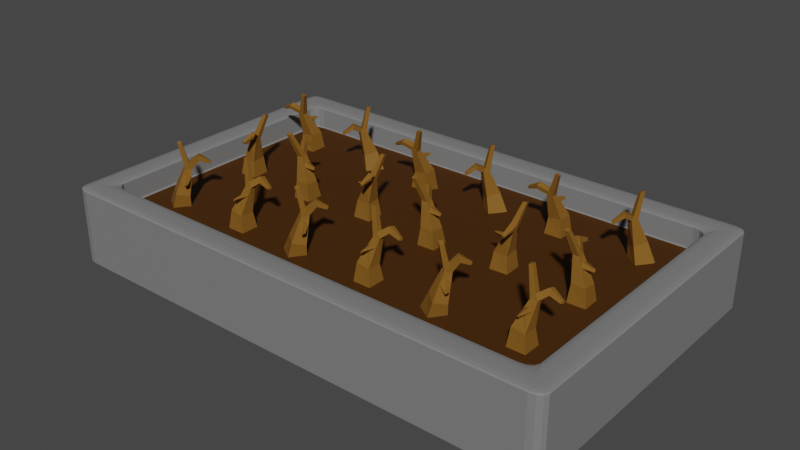 # Source: Garden.blend  (saved by Blender 2.83.18; exported with 4.5.12 LTS)
import bpy
from mathutils import Matrix  # noqa: F401  (used for matrix-valued properties, if any)

bpy.ops.wm.read_factory_settings(use_empty=True)
scene = bpy.context.scene
scene.name = 'Scene'

# ---- collections
col_collection = bpy.data.collections.new('Collection'); scene.collection.children.link(col_collection)

# ---- materials (node trees are filled in below, after node groups)
mat_grey = bpy.data.materials.new('Grey')
mat_grey.use_transparent_shadow = False
mat_dirt = bpy.data.materials.new('Dirt')
mat_dirt.use_transparent_shadow = False
mat_plant = bpy.data.materials.new('Plant')
mat_plant.use_transparent_shadow = False

# ---- material node trees
mat_grey.use_nodes = True; mat_grey.node_tree.nodes.clear()
_N = mat_grey.node_tree.nodes; _L = mat_grey.node_tree.links
n0 = _N.new('ShaderNodeBsdfPrincipled'); n0.name = 'Principled BSDF'; n0.location = (10, 300)
n0.distribution = 'GGX'
n0.subsurface_method = 'BURLEY'
n0.inputs[0].default_value = (0.2019, 0.2019, 0.2019, 1.0)
n0.inputs[3].default_value = 1.45
n0.inputs[13].default_value = 0.09783
n0.inputs[27].default_value = (0.0, 0.0, 0.0, 1.0)
n0.inputs[28].default_value = 1.0
n1 = _N.new('ShaderNodeOutputMaterial'); n1.name = 'Material Output'; n1.location = (300, 300)
_L.new(n0.outputs[0], n1.inputs[0])
n1.is_active_output = True
mat_dirt.use_nodes = True; mat_dirt.node_tree.nodes.clear()
_N = mat_dirt.node_tree.nodes; _L = mat_dirt.node_tree.links
n0 = _N.new('ShaderNodeBsdfPrincipled'); n0.name = 'Principled BSDF'; n0.location = (10, 300)
n0.distribution = 'GGX'
n0.subsurface_method = 'BURLEY'
n0.inputs[0].default_value = (0.06372, 0.02517, 0.005314, 1.0)
n0.inputs[3].default_value = 1.45
n0.inputs[13].default_value = 0.05435
n0.inputs[27].default_value = (0.0, 0.0, 0.0, 1.0)
n0.inputs[28].default_value = 1.0
n1 = _N.new('ShaderNodeOutputMaterial'); n1.name = 'Material Output'; n1.location = (300, 300)
_L.new(n0.outputs[0], n1.inputs[0])
n1.is_active_output = True
mat_plant.use_nodes = True; mat_plant.node_tree.nodes.clear()
_N = mat_plant.node_tree.nodes; _L = mat_plant.node_tree.links
n0 = _N.new('ShaderNodeBsdfPrincipled'); n0.name = 'Principled BSDF'; n0.location = (10, 300)
n0.distribution = 'GGX'
n0.subsurface_method = 'BURLEY'
n0.inputs[0].default_value = (0.214, 0.09784, 0.01642, 1.0)
n0.inputs[3].default_value = 1.45
n0.inputs[13].default_value = 0.08696
n0.inputs[27].default_value = (0.0, 0.0, 0.0, 1.0)
n0.inputs[28].default_value = 1.0
n1 = _N.new('ShaderNodeOutputMaterial'); n1.name = 'Material Output'; n1.location = (300, 300)
_L.new(n0.outputs[0], n1.inputs[0])
n1.is_active_output = True

# ---- world
world_world = bpy.data.worlds.new('World'); scene.world = world_world
world_world.use_nodes = True; world_world.node_tree.nodes.clear()
_N = world_world.node_tree.nodes; _L = world_world.node_tree.links
n0 = _N.new('ShaderNodeOutputWorld'); n0.name = 'World Output'; n0.location = (300, 300)
n1 = _N.new('ShaderNodeBackground'); n1.name = 'Background'; n1.location = (10, 300)
n1.inputs[0].default_value = (0.05088, 0.05088, 0.05088, 1.0)
_L.new(n1.outputs[0], n0.inputs[0])
n0.is_active_output = True
world_world.color = (0.05088, 0.05088, 0.05088)
world_world.use_sun_shadow = False
world_world.sun_shadow_jitter_overblur = 0.0

# ---- meshes
me_cube = bpy.data.meshes.new('Cube')
me_cube.from_pydata([(0.9021, 0.788, 0.951), (0.9367, 0.8946, 1.0), (0.8531, 0.837, 0.951), (0.9073, 0.8284, 0.9752), (0.8948, 0.8121, 0.951), (0.9001, 0.8328, 0.9744), (0.9076, 0.8663, 0.9927), (0.92, 0.8673, 0.993), (0.9044, 0.8506, 0.9874), (0.8771, 0.8297, 0.951), (0.8772, 0.8454, 0.9748), (0.8904, 0.8384, 0.9741), (0.951, 0.951, -1.0), (0.951, 1.0, -0.951), (1.0, 0.951, -0.951), (0.951, 0.9755, -0.9935), (0.9755, 0.951, -0.9935), (0.9745, 0.9745, -0.9871), (0.9755, 0.9935, -0.951), (0.951, 0.9935, -0.9755), (0.9745, 0.9871, -0.9745), (0.9935, 0.951, -0.9755), (0.9935, 0.9755, -0.951), (0.9871, 0.9745, -0.9745), (0.8531, -0.837, 0.951), (0.9367, -0.8946, 1.0), (0.9021, -0.788, 0.951), (0.8772, -0.8454, 0.9748), (0.8771, -0.8297, 0.951), (0.8904, -0.8384, 0.9741), (0.92, -0.8673, 0.993), (0.9076, -0.8663, 0.9927), (0.9044, -0.8506, 0.9874), (0.8948, -0.8121, 0.951), (0.9073, -0.8284, 0.9752), (0.9001, -0.8328, 0.9744), (1.0, -0.951, -0.951), (0.951, -1.0, -0.951), (0.951, -0.951, -1.0), (0.9935, -0.9755, -0.951), (0.9935, -0.951, -0.9755), (0.9871, -0.9745, -0.9745), (0.951, -0.9935, -0.9755), (0.9755, -0.9935, -0.951), (0.9745, -0.9871, -0.9745), (0.9755, -0.951, -0.9935), (0.951, -0.9755, -0.9935), (0.9745, -0.9745, -0.9871), (-0.9021, 0.788, 0.951), (-0.8531, 0.837, 0.951), (-0.9367, 0.8946, 1.0), (-0.8948, 0.8121, 0.951), (-0.9073, 0.8284, 0.9752), (-0.9001, 0.8328, 0.9744), (-0.8772, 0.8454, 0.9748), (-0.8771, 0.8297, 0.951), (-0.8904, 0.8384, 0.9741), (-0.92, 0.8673, 0.993), (-0.9076, 0.8663, 0.9927), (-0.9044, 0.8506, 0.9874), (-1.0, 0.951, -0.951), (-0.951, 1.0, -0.951), (-0.951, 0.951, -1.0), (-0.9935, 0.9755, -0.951), (-0.9935, 0.951, -0.9755), (-0.9871, 0.9745, -0.9745), (-0.951, 0.9935, -0.9755), (-0.9755, 0.9935, -0.951), (-0.9745, 0.9871, -0.9745), (-0.9755, 0.951, -0.9935), (-0.951, 0.9755, -0.9935), (-0.9745, 0.9745, -0.9871), (-0.8531, -0.837, 0.951), (-0.9021, -0.788, 0.951), (-0.9367, -0.8946, 1.0), (-0.8771, -0.8297, 0.951), (-0.8772, -0.8454, 0.9748), (-0.8904, -0.8384, 0.9741), (-0.9073, -0.8284, 0.9752), (-0.8948, -0.8121, 0.951), (-0.9001, -0.8328, 0.9744), (-0.9076, -0.8663, 0.9927), (-0.92, -0.8673, 0.993), (-0.9044, -0.8506, 0.9874), (-0.951, -0.951, -1.0), (-0.951, -1.0, -0.951), (-1.0, -0.951, -0.951), (-0.951, -0.9755, -0.9935), (-0.9755, -0.951, -0.9935), (-0.9745, -0.9745, -0.9871), (-0.9755, -0.9935, -0.951), (-0.951, -0.9935, -0.9755), (-0.9745, -0.9871, -0.9745), (-0.9935, -0.951, -0.9755), (-0.9935, -0.9755, -0.951), (-0.9871, -0.9745, -0.9745), (1.0, -0.951, 0.951), (0.9654, -0.9424, 1.0), (0.951, -1.0, 0.951), (0.9948, -0.9477, 0.9753), (0.9927, -0.9751, 0.951), (0.9891, -0.9725, 0.9745), (0.9604, -0.9708, 0.9927), (0.9822, -0.9446, 0.9929), (0.9789, -0.9713, 0.9874), (0.9751, -0.9927, 0.951), (0.9552, -0.9916, 0.9749), (0.9767, -0.9862, 0.9742), (-1.0, -0.951, 0.951), (-0.951, -1.0, 0.951), (-0.9654, -0.9424, 1.0), (-0.9927, -0.9751, 0.951), (-0.9948, -0.9477, 0.9753), (-0.9891, -0.9725, 0.9745), (-0.9552, -0.9916, 0.9749), (-0.9751, -0.9927, 0.951), (-0.9767, -0.9862, 0.9742), (-0.9822, -0.9446, 0.9929), (-0.9604, -0.9708, 0.9927), (-0.9789, -0.9713, 0.9874), (0.951, 1.0, 0.951), (0.9654, 0.9424, 1.0), (1.0, 0.951, 0.951), (0.9552, 0.9916, 0.9749), (0.9751, 0.9927, 0.951), (0.9767, 0.9862, 0.9742), (0.9822, 0.9446, 0.9929), (0.9604, 0.9708, 0.9927), (0.9789, 0.9713, 0.9874), (0.9927, 0.9751, 0.951), (0.9948, 0.9477, 0.9753), (0.9891, 0.9725, 0.9745), (-0.951, 1.0, 0.951), (-1.0, 0.951, 0.951), (-0.9654, 0.9424, 1.0), (-0.9751, 0.9927, 0.951), (-0.9552, 0.9916, 0.9749), (-0.9767, 0.9862, 0.9742), (-0.9948, 0.9477, 0.9753), (-0.9927, 0.9751, 0.951), (-0.9891, 0.9725, 0.9745), (-0.9604, 0.9708, 0.9927), (-0.9822, 0.9446, 0.9929), (-0.9789, 0.9713, 0.9874), (0.8531, -0.837, 0.4355), (0.9021, -0.788, 0.4355), (0.8531, -0.788, 0.3866), (0.8776, -0.8304, 0.4355), (0.8531, -0.8304, 0.4111), (0.8765, -0.8241, 0.4121), (0.8955, -0.788, 0.4111), (0.8955, -0.8125, 0.4355), (0.8892, -0.8114, 0.4121), (0.8531, -0.8125, 0.3931), (0.8776, -0.788, 0.3931), (0.8765, -0.8114, 0.3995), (-0.8531, -0.837, 0.4355), (-0.8531, -0.788, 0.3866), (-0.9021, -0.788, 0.4355), (-0.8531, -0.8304, 0.4111), (-0.8776, -0.8304, 0.4355), (-0.8765, -0.8241, 0.4121), (-0.8776, -0.788, 0.3931), (-0.8531, -0.8125, 0.3931), (-0.8765, -0.8114, 0.3995), (-0.8955, -0.8125, 0.4355), (-0.8955, -0.788, 0.4111), (-0.8892, -0.8114, 0.4121), (0.9021, 0.788, 0.4355), (0.8531, 0.837, 0.4355), (0.8531, 0.788, 0.3866), (0.8955, 0.8125, 0.4355), (0.8955, 0.788, 0.4111), (0.8892, 0.8114, 0.4121), (0.8531, 0.8304, 0.4111), (0.8776, 0.8304, 0.4355), (0.8765, 0.8241, 0.4121), (0.8776, 0.788, 0.3931), (0.8531, 0.8125, 0.3931), (0.8765, 0.8114, 0.3995), (-0.9021, 0.788, 0.4355), (-0.8531, 0.788, 0.3866), (-0.8531, 0.837, 0.4355), (-0.8955, 0.788, 0.4111), (-0.8955, 0.8125, 0.4355), (-0.8892, 0.8114, 0.4121), (-0.8531, 0.8125, 0.3931), (-0.8776, 0.788, 0.3931), (-0.8765, 0.8114, 0.3995), (-0.8776, 0.8304, 0.4355), (-0.8531, 0.8304, 0.4111), (-0.8765, 0.8241, 0.4121)], [], [(86, 108, 133, 60), (74, 50, 134, 110), (170, 181, 157, 146), (72, 24, 144, 156), (62, 12, 38, 84), (14, 122, 96, 36), (37, 98, 109, 85), (2, 49, 182, 169), (48, 73, 158, 180), (61, 132, 120, 13), (25, 74, 110, 97), (50, 1, 121, 134), (1, 25, 97, 121), (0, 3, 5, 4), (3, 7, 8, 5), (1, 6, 8, 7), (6, 10, 11, 8), (2, 9, 11, 10), (9, 4, 5, 11), (5, 8, 11), (12, 15, 17, 16), (15, 19, 20, 17), (13, 18, 20, 19), (18, 22, 23, 20), (14, 21, 23, 22), (21, 16, 17, 23), (17, 20, 23), (24, 27, 29, 28), (27, 31, 32, 29), (25, 30, 32, 31), (30, 34, 35, 32), (26, 33, 35, 34), (33, 28, 29, 35), (29, 32, 35), (36, 39, 41, 40), (39, 43, 44, 41), (37, 42, 44, 43), (42, 46, 47, 44), (38, 45, 47, 46), (45, 40, 41, 47), (41, 44, 47), (48, 51, 53, 52), (51, 55, 56, 53), (49, 54, 56, 55), (54, 58, 59, 56), (50, 57, 59, 58), (57, 52, 53, 59), (53, 56, 59), (60, 63, 65, 64), (63, 67, 68, 65), (61, 66, 68, 67), (66, 70, 71, 68), (62, 69, 71, 70), (69, 64, 65, 71), (65, 68, 71), (72, 75, 77, 76), (75, 79, 80, 77), (73, 78, 80, 79), (78, 82, 83, 80), (74, 81, 83, 82), (81, 76, 77, 83), (77, 80, 83), (84, 87, 89, 88), (87, 91, 92, 89), (85, 90, 92, 91), (90, 94, 95, 92), (86, 93, 95, 94), (93, 88, 89, 95), (89, 92, 95), (96, 99, 101, 100), (99, 103, 104, 101), (97, 102, 104, 103), (102, 106, 107, 104), (98, 105, 107, 106), (105, 100, 101, 107), (101, 104, 107), (108, 111, 113, 112), (111, 115, 116, 113), (109, 114, 116, 115), (114, 118, 119, 116), (110, 117, 119, 118), (117, 112, 113, 119), (113, 116, 119), (120, 123, 125, 124), (123, 127, 128, 125), (121, 126, 128, 127), (126, 130, 131, 128), (122, 129, 131, 130), (129, 124, 125, 131), (125, 128, 131), (132, 135, 137, 136), (135, 139, 140, 137), (133, 138, 140, 139), (138, 142, 143, 140), (134, 141, 143, 142), (141, 136, 137, 143), (137, 140, 143), (144, 147, 149, 148), (147, 151, 152, 149), (145, 150, 152, 151), (150, 154, 155, 152), (146, 153, 155, 154), (153, 148, 149, 155), (149, 152, 155), (156, 159, 161, 160), (159, 163, 164, 161), (157, 162, 164, 163), (162, 166, 167, 164), (158, 165, 167, 166), (165, 160, 161, 167), (161, 164, 167), (168, 171, 173, 172), (171, 175, 176, 173), (169, 174, 176, 175), (174, 178, 179, 176), (170, 177, 179, 178), (177, 172, 173, 179), (173, 176, 179), (180, 183, 185, 184), (183, 187, 188, 185), (181, 186, 188, 187), (186, 190, 191, 188), (182, 189, 191, 190), (189, 184, 185, 191), (185, 188, 191), (62, 84, 88, 69), (69, 88, 93, 64), (64, 93, 86, 60), (12, 62, 70, 15), (15, 70, 66, 19), (19, 66, 61, 13), (122, 14, 22, 129), (129, 22, 18, 124), (124, 18, 13, 120), (85, 109, 115, 90), (90, 115, 111, 94), (94, 111, 108, 86), (98, 37, 43, 105), (105, 43, 39, 100), (100, 39, 36, 96), (132, 61, 67, 135), (135, 67, 63, 139), (139, 63, 60, 133), (97, 110, 118, 102), (102, 118, 114, 106), (106, 114, 109, 98), (121, 97, 103, 126), (126, 103, 99, 130), (130, 99, 96, 122), (84, 38, 46, 87), (87, 46, 42, 91), (91, 42, 37, 85), (110, 134, 142, 117), (117, 142, 138, 112), (112, 138, 133, 108), (134, 121, 127, 141), (141, 127, 123, 136), (136, 123, 120, 132), (38, 12, 16, 45), (45, 16, 21, 40), (40, 21, 14, 36), (24, 72, 76, 27), (27, 76, 81, 31), (31, 81, 74, 25), (0, 26, 34, 3), (3, 34, 30, 7), (7, 30, 25, 1), (73, 48, 52, 78), (78, 52, 57, 82), (82, 57, 50, 74), (49, 2, 10, 54), (54, 10, 6, 58), (58, 6, 1, 50), (146, 157, 163, 153), (153, 163, 159, 148), (148, 159, 156, 144), (170, 146, 154, 177), (177, 154, 150, 172), (172, 150, 145, 168), (157, 181, 187, 162), (162, 187, 183, 166), (166, 183, 180, 158), (181, 170, 178, 186), (186, 178, 174, 190), (190, 174, 169, 182), (72, 156, 160, 75), (75, 160, 165, 79), (79, 165, 158, 73), (182, 49, 55, 189), (189, 55, 51, 184), (184, 51, 48, 180), (26, 145, 151, 33), (33, 151, 147, 28), (28, 147, 144, 24), (168, 0, 4, 171), (171, 4, 9, 175), (175, 9, 2, 169), (26, 0, 168, 145)])
me_cube.polygons.foreach_set('material_index', [0, 0, 1, 0, 0, 0, 0, 0, 0, 0, 0, 0, 0, 0, 0, 0, 0, 0, 0, 0, 0, 0, 0, 0, 0, 0, 0, 0, 0, 0, 0, 0, 0, 0, 0, 0, 0, 0, 0, 0, 0, 0, 0, 0, 0, 0, 0, 0, 0, 0, 0, 0, 0, 0, 0, 0, 0, 0, 0, 0, 0, 0, 0, 0, 0, 0, 0, 0, 0, 0, 0, 0, 0, 0, 0, 0, 0, 0, 0, 0, 0, 0, 0, 0, 0, 0, 0, 0, 0, 0, 0, 0, 0, 0, 0, 0, 0, 0, 0, 0, 1, 1, 1, 1, 0, 0, 1, 1, 0, 0, 0, 0, 0, 0, 1, 1, 1, 1, 0, 1, 1, 1, 0, 0, 1, 0, 0, 0, 0, 0, 0, 0, 0, 0, 0, 0, 0, 0, 0, 0, 0, 0, 0, 0, 0, 0, 0, 0, 0, 0, 0, 0, 0, 0, 0, 0, 0, 0, 0, 0, 0, 0, 0, 0, 0, 0, 0, 0, 0, 0, 0, 0, 0, 1, 1, 0, 1, 1, 0, 1, 1, 0, 1, 1, 0, 0, 0, 0, 0, 0, 0, 0, 0, 0, 0, 0, 0, 0])
_uv = me_cube.uv_layers.new(name='UVMap')
_uv.uv.foreach_set('vector', [0.3811, 0.00612, 0.6189, 0.00612, 0.6189, 0.2439, 0.3811, 0.2439, 0.8618, 0.7368, 0.8618, 0.5132, 0.8678, 0.5072, 0.8678, 0.7428, 0.6511, 0.5265, 0.8489, 0.5265, 0.8489, 0.7235, 0.6511, 0.7235, 0.8489, 0.7296, 0.6511, 0.7296, 0.6511, 0.7296, 0.8489, 0.7296, 0.1311, 0.5061, 0.3689, 0.5061, 0.3689, 0.7439, 0.1311, 0.7439, 0.3811, 0.5061, 0.6189, 0.5061, 0.6189, 0.7439, 0.3811, 0.7439, 0.3811, 0.7561, 0.6189, 0.7561, 0.6189, 0.9939, 0.3811, 0.9939, 0.6511, 0.5204, 0.8489, 0.5204, 0.8489, 0.5204, 0.6511, 0.5204, 0.8546, 0.5265, 0.8546, 0.7235, 0.8546, 0.7235, 0.8546, 0.5265, 0.3811, 0.2561, 0.6189, 0.2561, 0.6189, 0.4939, 0.3811, 0.4939, 0.6382, 0.7368, 0.8618, 0.7368, 0.8678, 0.7428, 0.6322, 0.7428, 0.8618, 0.5132, 0.6382, 0.5132, 0.6322, 0.5072, 0.8678, 0.5072, 0.6382, 0.5132, 0.6382, 0.7368, 0.6322, 0.7428, 0.6322, 0.5072, 0.6454, 0.5265, 0.6454, 0.5214, 0.6454, 0.5209, 0.6454, 0.5235, 0.6454, 0.5214, 0.6416, 0.5166, 0.6444, 0.5187, 0.6454, 0.5209, 0.6382, 0.5132, 0.6432, 0.5167, 0.6444, 0.5187, 0.6416, 0.5166, 0.6432, 0.5167, 0.6483, 0.5204, 0.6467, 0.5204, 0.6444, 0.5187, 0.6511, 0.5204, 0.6483, 0.5204, 0.6467, 0.5204, 0.6483, 0.5204, 0.6483, 0.5204, 0.6454, 0.5235, 0.6454, 0.5209, 0.6467, 0.5204, 0.6454, 0.5209, 0.6444, 0.5187, 0.6467, 0.5204, 0.3689, 0.5061, 0.3689, 0.5031, 0.3718, 0.5032, 0.3719, 0.5061, 0.3689, 0.5031, 0.3689, 0.5, 0.3718, 0.5, 0.3718, 0.5032, 0.3811, 0.4939, 0.3811, 0.4969, 0.3782, 0.4968, 0.3781, 0.4939, 0.3811, 0.4969, 0.3811, 0.5031, 0.3782, 0.5032, 0.3782, 0.4968, 0.3811, 0.5061, 0.3781, 0.5061, 0.3782, 0.5032, 0.3811, 0.5031, 0.3781, 0.5061, 0.3719, 0.5061, 0.3718, 0.5032, 0.3782, 0.5032, 0.3718, 0.5032, 0.3718, 0.5, 0.375, 0.5032, 0.6511, 0.7296, 0.6483, 0.7296, 0.6467, 0.7296, 0.6483, 0.7296, 0.6483, 0.7296, 0.6442, 0.7333, 0.6449, 0.7313, 0.6467, 0.7296, 0.6382, 0.7368, 0.6417, 0.7334, 0.6449, 0.7313, 0.6442, 0.7333, 0.6417, 0.7334, 0.6454, 0.7286, 0.6454, 0.7291, 0.6449, 0.7313, 0.6454, 0.7235, 0.6454, 0.7265, 0.6454, 0.7291, 0.6454, 0.7286, 0.6454, 0.7265, 0.6483, 0.7296, 0.6467, 0.7296, 0.6454, 0.7291, 0.6467, 0.7296, 0.6449, 0.7313, 0.6454, 0.7291, 0.3811, 0.7439, 0.3811, 0.7469, 0.3782, 0.7468, 0.3781, 0.7439, 0.3811, 0.7469, 0.3811, 0.7531, 0.3782, 0.7532, 0.3782, 0.7468, 0.3811, 0.7561, 0.3781, 0.7561, 0.3782, 0.7532, 0.3811, 0.7531, 0.3781, 0.7561, 0.375, 0.7561, 0.375, 0.7532, 0.3782, 0.7532, 0.3689, 0.7439, 0.3719, 0.7439, 0.3718, 0.7468, 0.3689, 0.7469, 0.3719, 0.7439, 0.3781, 0.7439, 0.3782, 0.7468, 0.3718, 0.7468, 0.3782, 0.7468, 0.3782, 0.75, 0.375, 0.7468, 0.8546, 0.5265, 0.8546, 0.5235, 0.8546, 0.5209, 0.8546, 0.5214, 0.8546, 0.5235, 0.8517, 0.5204, 0.8533, 0.5204, 0.8546, 0.5209, 0.8489, 0.5204, 0.8517, 0.5204, 0.8533, 0.5204, 0.8517, 0.5204, 0.8517, 0.5204, 0.8558, 0.5167, 0.8551, 0.5187, 0.8533, 0.5204, 0.8618, 0.5132, 0.8583, 0.5166, 0.8551, 0.5187, 0.8558, 0.5167, 0.8583, 0.5166, 0.8546, 0.5214, 0.8546, 0.5209, 0.8551, 0.5187, 0.8546, 0.5209, 0.8533, 0.5204, 0.8551, 0.5187, 0.3811, 0.2439, 0.3811, 0.2469, 0.3782, 0.2468, 0.3781, 0.2439, 0.3811, 0.2469, 0.3811, 0.2531, 0.3782, 0.2532, 0.3782, 0.2468, 0.3811, 0.2561, 0.3781, 0.2561, 0.3782, 0.2532, 0.3811, 0.2531, 0.3781, 0.2561, 0.375, 0.2561, 0.375, 0.2532, 0.3782, 0.2532, 0.1311, 0.5061, 0.1281, 0.5061, 0.1282, 0.5032, 0.1311, 0.5031, 0.1281, 0.5061, 0.125, 0.5061, 0.125, 0.5032, 0.1282, 0.5032, 0.3782, 0.2468, 0.3782, 0.25, 0.375, 0.2468, 0.8489, 0.7296, 0.8517, 0.7296, 0.8533, 0.7296, 0.8517, 0.7296, 0.8517, 0.7296, 0.8546, 0.7265, 0.8546, 0.7291, 0.8533, 0.7296, 0.8546, 0.7235, 0.8546, 0.7286, 0.8546, 0.7291, 0.8546, 0.7265, 0.8546, 0.7286, 0.8584, 0.7334, 0.8556, 0.7313, 0.8546, 0.7291, 0.8618, 0.7368, 0.8568, 0.7333, 0.8556, 0.7313, 0.8584, 0.7334, 0.8568, 0.7333, 0.8517, 0.7296, 0.8533, 0.7296, 0.8556, 0.7313, 0.8533, 0.7296, 0.8546, 0.7291, 0.8556, 0.7313, 0.1311, 0.7439, 0.1311, 0.7469, 0.1282, 0.7468, 0.1281, 0.7439, 0.1311, 0.7469, 0.1311, 0.75, 0.1282, 0.75, 0.1282, 0.7468, 0.3811, 0.9939, 0.3811, 0.9969, 0.3782, 0.9968, 0.3781, 0.9939, 0.3811, 0.9969, 0.3811, 1.0, 0.3782, 1.0, 0.3782, 0.9968, 0.3811, 0.00612, 0.3781, 0.00612, 0.3782, 0.003194, 0.3811, 0.003064, 0.3781, 0.00612, 0.375, 0.00612, 0.375, 0.003194, 0.3782, 0.003194, 0.1282, 0.7468, 0.1282, 0.75, 0.125, 0.7468, 0.6189, 0.7439, 0.6219, 0.7435, 0.6218, 0.7466, 0.6189, 0.7469, 0.6219, 0.7435, 0.63, 0.7431, 0.6291, 0.7464, 0.6218, 0.7466, 0.6322, 0.7428, 0.6314, 0.7464, 0.6291, 0.7464, 0.63, 0.7431, 0.6314, 0.7464, 0.6306, 0.75, 0.6279, 0.75, 0.6291, 0.7464, 0.6189, 0.7561, 0.6189, 0.7531, 0.6218, 0.7529, 0.6219, 0.7556, 0.6189, 0.7531, 0.6189, 0.7469, 0.6218, 0.7466, 0.6218, 0.7529, 0.6218, 0.7466, 0.625, 0.7464, 0.6218, 0.75, 0.6189, 0.00612, 0.6189, 0.003116, 0.6218, 0.003432, 0.6219, 0.006532, 0.6189, 0.003116, 0.6189, 0.0, 0.6218, 0.0, 0.6218, 0.003432, 0.6189, 0.9939, 0.6219, 0.9944, 0.6218, 0.9971, 0.6189, 0.9969, 0.6219, 0.9944, 0.625, 0.995, 0.625, 0.9974, 0.6218, 0.9971, 0.8678, 0.7428, 0.8713, 0.7431, 0.8706, 0.7464, 0.8668, 0.7464, 0.8713, 0.7431, 0.875, 0.7435, 0.875, 0.7466, 0.8706, 0.7464, 0.6218, 0.003432, 0.6218, 0.0, 0.625, 0.00359, 0.6189, 0.4939, 0.6219, 0.4944, 0.6218, 0.4971, 0.6189, 0.4969, 0.6219, 0.4944, 0.625, 0.495, 0.625, 0.4974, 0.6218, 0.4971, 0.6322, 0.5072, 0.6287, 0.5069, 0.6294, 0.5036, 0.6332, 0.5036, 0.6287, 0.5069, 0.6219, 0.5065, 0.6218, 0.5034, 0.6294, 0.5036, 0.6189, 0.5061, 0.6189, 0.5031, 0.6218, 0.5034, 0.6219, 0.5065, 0.6189, 0.5031, 0.6189, 0.4969, 0.6218, 0.4971, 0.6218, 0.5034, 0.6218, 0.4971, 0.625, 0.4974, 0.6218, 0.5, 0.6189, 0.2561, 0.6189, 0.2531, 0.6218, 0.2529, 0.6219, 0.2556, 0.6189, 0.2531, 0.6189, 0.2469, 0.6218, 0.2466, 0.6218, 0.2529, 0.6189, 0.2439, 0.6219, 0.2435, 0.6218, 0.2466, 0.6189, 0.2469, 0.6219, 0.2435, 0.625, 0.2431, 0.625, 0.2464, 0.6218, 0.2466, 0.8678, 0.5072, 0.8686, 0.5036, 0.8709, 0.5036, 0.87, 0.5069, 0.8686, 0.5036, 0.8694, 0.5, 0.8721, 0.5, 0.8709, 0.5036, 0.6218, 0.2529, 0.6218, 0.25, 0.625, 0.2526, 0.6511, 0.7296, 0.6482, 0.7296, 0.6483, 0.7296, 0.6511, 0.7296, 0.6482, 0.7296, 0.6454, 0.7266, 0.6454, 0.7264, 0.6483, 0.7296, 0.6454, 0.7235, 0.6454, 0.7235, 0.6454, 0.7264, 0.6454, 0.7266, 0.6454, 0.7235, 0.6482, 0.7235, 0.6483, 0.7264, 0.6454, 0.7264, 0.6511, 0.7235, 0.6511, 0.7266, 0.6483, 0.7264, 0.6482, 0.7235, 0.6511, 0.7266, 0.6511, 0.7296, 0.6483, 0.7296, 0.6483, 0.7264, 0.6483, 0.7296, 0.6454, 0.7264, 0.6483, 0.7264, 0.8489, 0.7296, 0.8489, 0.7296, 0.8517, 0.7296, 0.8518, 0.7296, 0.8489, 0.7296, 0.8489, 0.7266, 0.8517, 0.7264, 0.8517, 0.7296, 0.8489, 0.7235, 0.8518, 0.7235, 0.8517, 0.7264, 0.8489, 0.7266, 0.8518, 0.7235, 0.8546, 0.7235, 0.8546, 0.7264, 0.8517, 0.7264, 0.8546, 0.7235, 0.8546, 0.7266, 0.8546, 0.7264, 0.8546, 0.7235, 0.8546, 0.7266, 0.8518, 0.7296, 0.8517, 0.7296, 0.8546, 0.7264, 0.8517, 0.7296, 0.8517, 0.7264, 0.8546, 0.7264, 0.6454, 0.5265, 0.6454, 0.5234, 0.6454, 0.5236, 0.6454, 0.5265, 0.6454, 0.5234, 0.6482, 0.5204, 0.6483, 0.5204, 0.6454, 0.5236, 0.6511, 0.5204, 0.6511, 0.5204, 0.6483, 0.5204, 0.6482, 0.5204, 0.6511, 0.5204, 0.6511, 0.5234, 0.6483, 0.5236, 0.6483, 0.5204, 0.6511, 0.5265, 0.6482, 0.5265, 0.6483, 0.5236, 0.6511, 0.5234, 0.6482, 0.5265, 0.6454, 0.5265, 0.6454, 0.5236, 0.6483, 0.5236, 0.6454, 0.5236, 0.6483, 0.5204, 0.6483, 0.5236, 0.8546, 0.5265, 0.8546, 0.5265, 0.8546, 0.5236, 0.8546, 0.5234, 0.8546, 0.5265, 0.8518, 0.5265, 0.8517, 0.5236, 0.8546, 0.5236, 0.8489, 0.5265, 0.8489, 0.5234, 0.8517, 0.5236, 0.8518, 0.5265, 0.8489, 0.5234, 0.8489, 0.5204, 0.8517, 0.5204, 0.8517, 0.5236, 0.8489, 0.5204, 0.8518, 0.5204, 0.8517, 0.5204, 0.8489, 0.5204, 0.8518, 0.5204, 0.8546, 0.5234, 0.8546, 0.5236, 0.8517, 0.5204, 0.8546, 0.5236, 0.8517, 0.5236, 0.8517, 0.5204, 0.1311, 0.5061, 0.1311, 0.7439, 0.1281, 0.7439, 0.1281, 0.5061, 0.1281, 0.5061, 0.1281, 0.7439, 0.125, 0.7439, 0.125, 0.5061, 0.3781, 0.2439, 0.3781, 0.00612, 0.3811, 0.00612, 0.3811, 0.2439, 0.3689, 0.5061, 0.1311, 0.5061, 0.1311, 0.5031, 0.3689, 0.5031, 0.3689, 0.5031, 0.1311, 0.5031, 0.1311, 0.5, 0.3689, 0.5, 0.3781, 0.4939, 0.3781, 0.2561, 0.3811, 0.2561, 0.3811, 0.4939, 0.6189, 0.5061, 0.3811, 0.5061, 0.3811, 0.5031, 0.6189, 0.5031, 0.6189, 0.5031, 0.3811, 0.5031, 0.3811, 0.4969, 0.6189, 0.4969, 0.6189, 0.4969, 0.3811, 0.4969, 0.3811, 0.4939, 0.6189, 0.4939, 0.3811, 0.9939, 0.6189, 0.9939, 0.6189, 0.9969, 0.3811, 0.9969, 0.3811, 0.9969, 0.6189, 0.9969, 0.6189, 1.0, 0.3811, 1.0, 0.3811, 0.003064, 0.6189, 0.003116, 0.6189, 0.00612, 0.3811, 0.00612, 0.6189, 0.7561, 0.3811, 0.7561, 0.3811, 0.7531, 0.6189, 0.7531, 0.6189, 0.7531, 0.3811, 0.7531, 0.3811, 0.7469, 0.6189, 0.7469, 0.6189, 0.7469, 0.3811, 0.7469, 0.3811, 0.7439, 0.6189, 0.7439, 0.6189, 0.2561, 0.3811, 0.2561, 0.3811, 0.2531, 0.6189, 0.2531, 0.6189, 0.2531, 0.3811, 0.2531, 0.3811, 0.2469, 0.6189, 0.2469, 0.6189, 0.2469, 0.3811, 0.2469, 0.3811, 0.2439, 0.6189, 0.2439, 0.6322, 0.7428, 0.8678, 0.7428, 0.8686, 0.7464, 0.6314, 0.7464, 0.6314, 0.7464, 0.8686, 0.7464, 0.8694, 0.75, 0.6306, 0.75, 0.6219, 0.7556, 0.6219, 0.9944, 0.6189, 0.9939, 0.6189, 0.7561, 0.6322, 0.5072, 0.6322, 0.7428, 0.6287, 0.7431, 0.6287, 0.5069, 0.6287, 0.5069, 0.6287, 0.7431, 0.6219, 0.7435, 0.6219, 0.5065, 0.6219, 0.5065, 0.6219, 0.7435, 0.6189, 0.7439, 0.6189, 0.5061, 0.1311, 0.7439, 0.3689, 0.7439, 0.3689, 0.7469, 0.1311, 0.7469, 0.1311, 0.7469, 0.3689, 0.7469, 0.3689, 0.75, 0.1311, 0.75, 0.3781, 0.9939, 0.3781, 0.7561, 0.3811, 0.7561, 0.3811, 0.9939, 0.8678, 0.7428, 0.8678, 0.5072, 0.8713, 0.5069, 0.8713, 0.7431, 0.8713, 0.7431, 0.8713, 0.5069, 0.875, 0.5065, 0.875, 0.7435, 0.6219, 0.006532, 0.6219, 0.2435, 0.6189, 0.2439, 0.6189, 0.00612, 0.8678, 0.5072, 0.6322, 0.5072, 0.6314, 0.5036, 0.8686, 0.5036, 0.8686, 0.5036, 0.6314, 0.5036, 0.6306, 0.5, 0.8694, 0.5, 0.6219, 0.2556, 0.6219, 0.4944, 0.6189, 0.4939, 0.6189, 0.2561, 0.3689, 0.7439, 0.3689, 0.5061, 0.3719, 0.5061, 0.3719, 0.7439, 0.3719, 0.7439, 0.3719, 0.5061, 0.3781, 0.5061, 0.3781, 0.7439, 0.3781, 0.7439, 0.3781, 0.5061, 0.3811, 0.5061, 0.3811, 0.7439, 0.6511, 0.7296, 0.8489, 0.7296, 0.8517, 0.7296, 0.6483, 0.7296, 0.6483, 0.7296, 0.8517, 0.7296, 0.8568, 0.7333, 0.6432, 0.7333, 0.6432, 0.7333, 0.8568, 0.7333, 0.8618, 0.7368, 0.6382, 0.7368, 0.6454, 0.5265, 0.6454, 0.7235, 0.6454, 0.7286, 0.6454, 0.5214, 0.6454, 0.5214, 0.6454, 0.7286, 0.6417, 0.7334, 0.6417, 0.5166, 0.6417, 0.5166, 0.6417, 0.7334, 0.6382, 0.7368, 0.6382, 0.5132, 0.8546, 0.7235, 0.8546, 0.5265, 0.8546, 0.5214, 0.8546, 0.7286, 0.8546, 0.7286, 0.8546, 0.5214, 0.8583, 0.5166, 0.8583, 0.7334, 0.8583, 0.7334, 0.8583, 0.5166, 0.8618, 0.5132, 0.8618, 0.7368, 0.8489, 0.5204, 0.6511, 0.5204, 0.6483, 0.5204, 0.8517, 0.5204, 0.8517, 0.5204, 0.6483, 0.5204, 0.6432, 0.5167, 0.8568, 0.5167, 0.8568, 0.5167, 0.6432, 0.5167, 0.6382, 0.5132, 0.8618, 0.5132, 0.6511, 0.7235, 0.8489, 0.7235, 0.8489, 0.7266, 0.6511, 0.7266, 0.6511, 0.7266, 0.8489, 0.7266, 0.8489, 0.7296, 0.6511, 0.7296, 0.6511, 0.7296, 0.8489, 0.7296, 0.8489, 0.7296, 0.6511, 0.7296, 0.6511, 0.5265, 0.6511, 0.7235, 0.6482, 0.7235, 0.6482, 0.5265, 0.6482, 0.5265, 0.6482, 0.7235, 0.6454, 0.7235, 0.6454, 0.5265, 0.6454, 0.5265, 0.6454, 0.7235, 0.6454, 0.7235, 0.6454, 0.5265, 0.8489, 0.7235, 0.8489, 0.5265, 0.8518, 0.5265, 0.8518, 0.7235, 0.8518, 0.7235, 0.8518, 0.5265, 0.8546, 0.5265, 0.8546, 0.7235, 0.8546, 0.7235, 0.8546, 0.5265, 0.8546, 0.5265, 0.8546, 0.7235, 0.8489, 0.5265, 0.6511, 0.5265, 0.6511, 0.5234, 0.8489, 0.5234, 0.8489, 0.5234, 0.6511, 0.5234, 0.6511, 0.5204, 0.8489, 0.5204, 0.8489, 0.5204, 0.6511, 0.5204, 0.6511, 0.5204, 0.8489, 0.5204, 0.8489, 0.7296, 0.8489, 0.7296, 0.8518, 0.7296, 0.8517, 0.7296, 0.8517, 0.7296, 0.8518, 0.7296, 0.8546, 0.7266, 0.8546, 0.7265, 0.8546, 0.7265, 0.8546, 0.7266, 0.8546, 0.7235, 0.8546, 0.7235, 0.8489, 0.5204, 0.8489, 0.5204, 0.8517, 0.5204, 0.8518, 0.5204, 0.8518, 0.5204, 0.8517, 0.5204, 0.8546, 0.5235, 0.8546, 0.5234, 0.8546, 0.5234, 0.8546, 0.5235, 0.8546, 0.5265, 0.8546, 0.5265, 0.6454, 0.7235, 0.6454, 0.7235, 0.6454, 0.7266, 0.6454, 0.7265, 0.6454, 0.7265, 0.6454, 0.7266, 0.6482, 0.7296, 0.6483, 0.7296, 0.6483, 0.7296, 0.6482, 0.7296, 0.6511, 0.7296, 0.6511, 0.7296, 0.6454, 0.5265, 0.6454, 0.5265, 0.6454, 0.5235, 0.6454, 0.5234, 0.6454, 0.5234, 0.6454, 0.5235, 0.6483, 0.5204, 0.6482, 0.5204, 0.6482, 0.5204, 0.6483, 0.5204, 0.6511, 0.5204, 0.6511, 0.5204, 0.6454, 0.7235, 0.6454, 0.5265, 0.6454, 0.5265, 0.6454, 0.7235])
me_cube.materials.append(mat_grey)
me_cube.materials.append(mat_dirt)
me_cube.use_remesh_preserve_volume = False
me_cube.use_remesh_preserve_attributes = False
me_cube.use_mirror_vertex_groups = False
me_cube.update()
me_cube_001 = bpy.data.meshes.new('Cube.001')
me_cube_001.from_pydata([(-1.0, -1.0, -1.0), (-0.7577, -0.7039, 1.113), (-1.0, 1.0, -1.0), (-0.7001, 0.7658, 1.076), (1.0, -1.0, -1.0), (0.7001, -0.7658, 0.9241), (1.0, 1.0, -1.0), (0.7577, 0.7039, 0.8867), (0.118, 0.5315, 3.508), (0.1183, 1.206, 3.508), (0.8007, 1.223, 3.53), (0.8695, 0.5522, 3.518), (-0.6749, 1.306, 6.077), (-0.7103, 1.72, 6.091), (-0.3095, 1.75, 6.197), (-0.274, 1.336, 6.183), (0.5462, 1.28, 3.948), (0.5314, 0.6881, 4.077), (1.649, 1.737, 4.064), (1.583, 1.066, 4.085), (1.453, 1.279, 4.704), (1.543, 1.854, 4.53), (2.76, 1.418, 3.641), (2.642, 1.104, 3.711), (2.75, 1.229, 4.007), (2.831, 1.492, 3.869), (-0.2054, 0.1136, 2.639), (0.829, 0.1525, 2.785), (0.3066, 0.2966, 2.975), (0.1887, -0.1086, 2.315), (0.1219, -1.086, 2.707), (-0.0298, -1.081, 2.532), (0.1322, -1.015, 2.432), (0.3179, -1.027, 2.671)], [], [(0, 1, 3, 2), (2, 3, 7, 6), (6, 7, 5, 4), (4, 5, 1, 0), (2, 6, 4, 0), (7, 3, 9, 10), (11, 10, 18, 19), (5, 7, 10, 11, 27), (3, 1, 26, 8, 9), (1, 5, 27, 29, 26), (14, 13, 12, 15), (9, 8, 12, 13), (8, 11, 17, 15, 12), (10, 9, 13, 14, 16), (21, 20, 24, 25), (17, 16, 14, 15), (17, 11, 19, 20), (16, 17, 20, 21), (10, 16, 21, 18), (23, 22, 25, 24), (20, 19, 23, 24), (18, 21, 25, 22), (19, 18, 22, 23), (30, 31, 32, 33), (26, 28, 27, 11, 8), (29, 27, 33, 32), (28, 26, 31, 30), (27, 28, 30, 33), (26, 29, 32, 31)])
_uv = me_cube_001.uv_layers.new(name='UVMap')
_uv.uv.foreach_set('vector', [0.375, 0.0, 0.625, 0.0, 0.625, 0.25, 0.375, 0.25, 0.375, 0.25, 0.625, 0.25, 0.625, 0.5, 0.375, 0.5, 0.375, 0.5, 0.625, 0.5, 0.625, 0.75, 0.375, 0.75, 0.375, 0.75, 0.625, 0.75, 0.625, 1.0, 0.375, 1.0, 0.125, 0.5, 0.375, 0.5, 0.375, 0.75, 0.125, 0.75, 0.625, 0.5, 0.625, 0.25, 0.625, 0.25, 0.625, 0.5, 0.625, 0.75, 0.625, 0.5, 0.625, 0.5, 0.625, 0.75, 0.625, 0.75, 0.625, 0.5, 0.625, 0.5, 0.625, 0.75, 0.625, 0.75, 0.625, 0.25, 0.625, 0.0, 0.625, 0.0, 0.625, 0.0, 0.625, 0.25, 0.625, 1.0, 0.625, 0.75, 0.625, 0.75, 0.625, 0.8825, 0.625, 1.0, 0.625, 0.5, 0.875, 0.5, 0.875, 0.75, 0.625, 0.75, 0.625, 0.25, 0.625, 0.0, 0.625, 0.0, 0.625, 0.25, 0.625, 1.0, 0.625, 0.75, 0.625, 0.75, 0.625, 0.75, 0.625, 1.0, 0.625, 0.5, 0.625, 0.25, 0.625, 0.25, 0.625, 0.5, 0.625, 0.5, 0.625, 0.5, 0.625, 0.75, 0.625, 0.75, 0.625, 0.5, 0.625, 0.75, 0.625, 0.5, 0.625, 0.5, 0.625, 0.75, 0.625, 0.75, 0.625, 0.75, 0.625, 0.75, 0.625, 0.75, 0.625, 0.5, 0.625, 0.75, 0.625, 0.75, 0.625, 0.5, 0.625, 0.5, 0.625, 0.5, 0.625, 0.5, 0.625, 0.5, 0.625, 0.75, 0.625, 0.5, 0.625, 0.5, 0.625, 0.75, 0.625, 0.75, 0.625, 0.75, 0.625, 0.75, 0.625, 0.75, 0.625, 0.5, 0.625, 0.5, 0.625, 0.5, 0.625, 0.5, 0.625, 0.75, 0.625, 0.5, 0.625, 0.5, 0.625, 0.75, 0.625, 0.9041, 0.625, 1.0, 0.625, 0.8825, 0.625, 0.75, 0.625, 1.0, 0.625, 0.9041, 0.625, 0.75, 0.625, 0.75, 0.625, 1.0, 0.625, 0.8825, 0.625, 0.75, 0.625, 0.75, 0.625, 0.8825, 0.625, 0.9041, 0.625, 1.0, 0.625, 1.0, 0.625, 0.9041, 0.625, 0.75, 0.625, 0.9041, 0.625, 0.9041, 0.625, 0.75, 0.625, 1.0, 0.625, 0.8825, 0.625, 0.8825, 0.625, 1.0])
me_cube_001.materials.append(mat_plant)
me_cube_001.use_remesh_fix_poles = True
me_cube_001.use_remesh_preserve_attributes = False
me_cube_001.use_mirror_vertex_groups = False
me_cube_001.update()
me_cube_002 = bpy.data.meshes.new('Cube.002')
me_cube_002.from_pydata([(-1.0, -1.0, -1.0), (-0.7577, -0.7039, 1.113), (-1.0, 1.0, -1.0), (-0.7001, 0.7658, 1.076), (1.0, -1.0, -1.0), (0.7001, -0.7658, 0.9241), (1.0, 1.0, -1.0), (0.7577, 0.7039, 0.8867), (0.118, 0.5315, 3.508), (0.1183, 1.206, 3.508), (0.8007, 1.223, 3.53), (0.8695, 0.5522, 3.518), (-0.6749, 1.306, 6.077), (-0.7103, 1.72, 6.091), (-0.3095, 1.75, 6.197), (-0.274, 1.336, 6.183), (0.5462, 1.28, 3.948), (0.5314, 0.6881, 4.077), (1.649, 1.737, 4.064), (1.583, 1.066, 4.085), (1.453, 1.279, 4.704), (1.543, 1.854, 4.53), (2.76, 1.418, 3.641), (2.642, 1.104, 3.711), (2.75, 1.229, 4.007), (2.831, 1.492, 3.869), (-0.2054, 0.1136, 2.639), (0.829, 0.1525, 2.785), (0.3066, 0.2966, 2.975), (0.1887, -0.1086, 2.315), (0.1219, -1.086, 2.707), (-0.0298, -1.081, 2.532), (0.1322, -1.015, 2.432), (0.3179, -1.027, 2.671)], [], [(0, 1, 3, 2), (2, 3, 7, 6), (6, 7, 5, 4), (4, 5, 1, 0), (2, 6, 4, 0), (7, 3, 9, 10), (11, 10, 18, 19), (5, 7, 10, 11, 27), (3, 1, 26, 8, 9), (1, 5, 27, 29, 26), (14, 13, 12, 15), (9, 8, 12, 13), (8, 11, 17, 15, 12), (10, 9, 13, 14, 16), (21, 20, 24, 25), (17, 16, 14, 15), (17, 11, 19, 20), (16, 17, 20, 21), (10, 16, 21, 18), (23, 22, 25, 24), (20, 19, 23, 24), (18, 21, 25, 22), (19, 18, 22, 23), (30, 31, 32, 33), (26, 28, 27, 11, 8), (29, 27, 33, 32), (28, 26, 31, 30), (27, 28, 30, 33), (26, 29, 32, 31)])
_uv = me_cube_002.uv_layers.new(name='UVMap')
_uv.uv.foreach_set('vector', [0.375, 0.0, 0.625, 0.0, 0.625, 0.25, 0.375, 0.25, 0.375, 0.25, 0.625, 0.25, 0.625, 0.5, 0.375, 0.5, 0.375, 0.5, 0.625, 0.5, 0.625, 0.75, 0.375, 0.75, 0.375, 0.75, 0.625, 0.75, 0.625, 1.0, 0.375, 1.0, 0.125, 0.5, 0.375, 0.5, 0.375, 0.75, 0.125, 0.75, 0.625, 0.5, 0.625, 0.25, 0.625, 0.25, 0.625, 0.5, 0.625, 0.75, 0.625, 0.5, 0.625, 0.5, 0.625, 0.75, 0.625, 0.75, 0.625, 0.5, 0.625, 0.5, 0.625, 0.75, 0.625, 0.75, 0.625, 0.25, 0.625, 0.0, 0.625, 0.0, 0.625, 0.0, 0.625, 0.25, 0.625, 1.0, 0.625, 0.75, 0.625, 0.75, 0.625, 0.8825, 0.625, 1.0, 0.625, 0.5, 0.875, 0.5, 0.875, 0.75, 0.625, 0.75, 0.625, 0.25, 0.625, 0.0, 0.625, 0.0, 0.625, 0.25, 0.625, 1.0, 0.625, 0.75, 0.625, 0.75, 0.625, 0.75, 0.625, 1.0, 0.625, 0.5, 0.625, 0.25, 0.625, 0.25, 0.625, 0.5, 0.625, 0.5, 0.625, 0.5, 0.625, 0.75, 0.625, 0.75, 0.625, 0.5, 0.625, 0.75, 0.625, 0.5, 0.625, 0.5, 0.625, 0.75, 0.625, 0.75, 0.625, 0.75, 0.625, 0.75, 0.625, 0.75, 0.625, 0.5, 0.625, 0.75, 0.625, 0.75, 0.625, 0.5, 0.625, 0.5, 0.625, 0.5, 0.625, 0.5, 0.625, 0.5, 0.625, 0.75, 0.625, 0.5, 0.625, 0.5, 0.625, 0.75, 0.625, 0.75, 0.625, 0.75, 0.625, 0.75, 0.625, 0.75, 0.625, 0.5, 0.625, 0.5, 0.625, 0.5, 0.625, 0.5, 0.625, 0.75, 0.625, 0.5, 0.625, 0.5, 0.625, 0.75, 0.625, 0.9041, 0.625, 1.0, 0.625, 0.8825, 0.625, 0.75, 0.625, 1.0, 0.625, 0.9041, 0.625, 0.75, 0.625, 0.75, 0.625, 1.0, 0.625, 0.8825, 0.625, 0.75, 0.625, 0.75, 0.625, 0.8825, 0.625, 0.9041, 0.625, 1.0, 0.625, 1.0, 0.625, 0.9041, 0.625, 0.75, 0.625, 0.9041, 0.625, 0.9041, 0.625, 0.75, 0.625, 1.0, 0.625, 0.8825, 0.625, 0.8825, 0.625, 1.0])
me_cube_002.materials.append(mat_plant)
me_cube_002.use_remesh_fix_poles = True
me_cube_002.use_remesh_preserve_attributes = False
me_cube_002.use_mirror_vertex_groups = False
me_cube_002.update()
me_cube_003 = bpy.data.meshes.new('Cube.003')
me_cube_003.from_pydata([(-1.0, -1.0, -1.0), (-0.7577, -0.7039, 1.113), (-1.0, 1.0, -1.0), (-0.7001, 0.7658, 1.076), (1.0, -1.0, -1.0), (0.7001, -0.7658, 0.9241), (1.0, 1.0, -1.0), (0.7577, 0.7039, 0.8867), (0.118, 0.5315, 3.508), (0.1183, 1.206, 3.508), (0.8007, 1.223, 3.53), (0.8695, 0.5522, 3.518), (-0.6749, 1.306, 6.077), (-0.7103, 1.72, 6.091), (-0.3095, 1.75, 6.197), (-0.274, 1.336, 6.183), (0.5462, 1.28, 3.948), (0.5314, 0.6881, 4.077), (1.649, 1.737, 4.064), (1.583, 1.066, 4.085), (1.453, 1.279, 4.704), (1.543, 1.854, 4.53), (2.76, 1.418, 3.641), (2.642, 1.104, 3.711), (2.75, 1.229, 4.007), (2.831, 1.492, 3.869), (-0.2054, 0.1136, 2.639), (0.829, 0.1525, 2.785), (0.3066, 0.2966, 2.975), (0.1887, -0.1086, 2.315), (0.1219, -1.086, 2.707), (-0.0298, -1.081, 2.532), (0.1322, -1.015, 2.432), (0.3179, -1.027, 2.671)], [], [(0, 1, 3, 2), (2, 3, 7, 6), (6, 7, 5, 4), (4, 5, 1, 0), (2, 6, 4, 0), (7, 3, 9, 10), (11, 10, 18, 19), (5, 7, 10, 11, 27), (3, 1, 26, 8, 9), (1, 5, 27, 29, 26), (14, 13, 12, 15), (9, 8, 12, 13), (8, 11, 17, 15, 12), (10, 9, 13, 14, 16), (21, 20, 24, 25), (17, 16, 14, 15), (17, 11, 19, 20), (16, 17, 20, 21), (10, 16, 21, 18), (23, 22, 25, 24), (20, 19, 23, 24), (18, 21, 25, 22), (19, 18, 22, 23), (30, 31, 32, 33), (26, 28, 27, 11, 8), (29, 27, 33, 32), (28, 26, 31, 30), (27, 28, 30, 33), (26, 29, 32, 31)])
_uv = me_cube_003.uv_layers.new(name='UVMap')
_uv.uv.foreach_set('vector', [0.375, 0.0, 0.625, 0.0, 0.625, 0.25, 0.375, 0.25, 0.375, 0.25, 0.625, 0.25, 0.625, 0.5, 0.375, 0.5, 0.375, 0.5, 0.625, 0.5, 0.625, 0.75, 0.375, 0.75, 0.375, 0.75, 0.625, 0.75, 0.625, 1.0, 0.375, 1.0, 0.125, 0.5, 0.375, 0.5, 0.375, 0.75, 0.125, 0.75, 0.625, 0.5, 0.625, 0.25, 0.625, 0.25, 0.625, 0.5, 0.625, 0.75, 0.625, 0.5, 0.625, 0.5, 0.625, 0.75, 0.625, 0.75, 0.625, 0.5, 0.625, 0.5, 0.625, 0.75, 0.625, 0.75, 0.625, 0.25, 0.625, 0.0, 0.625, 0.0, 0.625, 0.0, 0.625, 0.25, 0.625, 1.0, 0.625, 0.75, 0.625, 0.75, 0.625, 0.8825, 0.625, 1.0, 0.625, 0.5, 0.875, 0.5, 0.875, 0.75, 0.625, 0.75, 0.625, 0.25, 0.625, 0.0, 0.625, 0.0, 0.625, 0.25, 0.625, 1.0, 0.625, 0.75, 0.625, 0.75, 0.625, 0.75, 0.625, 1.0, 0.625, 0.5, 0.625, 0.25, 0.625, 0.25, 0.625, 0.5, 0.625, 0.5, 0.625, 0.5, 0.625, 0.75, 0.625, 0.75, 0.625, 0.5, 0.625, 0.75, 0.625, 0.5, 0.625, 0.5, 0.625, 0.75, 0.625, 0.75, 0.625, 0.75, 0.625, 0.75, 0.625, 0.75, 0.625, 0.5, 0.625, 0.75, 0.625, 0.75, 0.625, 0.5, 0.625, 0.5, 0.625, 0.5, 0.625, 0.5, 0.625, 0.5, 0.625, 0.75, 0.625, 0.5, 0.625, 0.5, 0.625, 0.75, 0.625, 0.75, 0.625, 0.75, 0.625, 0.75, 0.625, 0.75, 0.625, 0.5, 0.625, 0.5, 0.625, 0.5, 0.625, 0.5, 0.625, 0.75, 0.625, 0.5, 0.625, 0.5, 0.625, 0.75, 0.625, 0.9041, 0.625, 1.0, 0.625, 0.8825, 0.625, 0.75, 0.625, 1.0, 0.625, 0.9041, 0.625, 0.75, 0.625, 0.75, 0.625, 1.0, 0.625, 0.8825, 0.625, 0.75, 0.625, 0.75, 0.625, 0.8825, 0.625, 0.9041, 0.625, 1.0, 0.625, 1.0, 0.625, 0.9041, 0.625, 0.75, 0.625, 0.9041, 0.625, 0.9041, 0.625, 0.75, 0.625, 1.0, 0.625, 0.8825, 0.625, 0.8825, 0.625, 1.0])
me_cube_003.materials.append(mat_plant)
me_cube_003.use_remesh_fix_poles = True
me_cube_003.use_remesh_preserve_attributes = False
me_cube_003.use_mirror_vertex_groups = False
me_cube_003.update()
me_cube_004 = bpy.data.meshes.new('Cube.004')
me_cube_004.from_pydata([(-1.0, -1.0, -1.0), (-0.7577, -0.7039, 1.113), (-1.0, 1.0, -1.0), (-0.7001, 0.7658, 1.076), (1.0, -1.0, -1.0), (0.7001, -0.7658, 0.9241), (1.0, 1.0, -1.0), (0.7577, 0.7039, 0.8867), (0.118, 0.5315, 3.508), (0.1183, 1.206, 3.508), (0.8007, 1.223, 3.53), (0.8695, 0.5522, 3.518), (-0.6749, 1.306, 6.077), (-0.7103, 1.72, 6.091), (-0.3095, 1.75, 6.197), (-0.274, 1.336, 6.183), (0.5462, 1.28, 3.948), (0.5314, 0.6881, 4.077), (1.649, 1.737, 4.064), (1.583, 1.066, 4.085), (1.453, 1.279, 4.704), (1.543, 1.854, 4.53), (2.76, 1.418, 3.641), (2.642, 1.104, 3.711), (2.75, 1.229, 4.007), (2.831, 1.492, 3.869), (-0.2054, 0.1136, 2.639), (0.829, 0.1525, 2.785), (0.3066, 0.2966, 2.975), (0.1887, -0.1086, 2.315), (0.1219, -1.086, 2.707), (-0.0298, -1.081, 2.532), (0.1322, -1.015, 2.432), (0.3179, -1.027, 2.671)], [], [(0, 1, 3, 2), (2, 3, 7, 6), (6, 7, 5, 4), (4, 5, 1, 0), (2, 6, 4, 0), (7, 3, 9, 10), (11, 10, 18, 19), (5, 7, 10, 11, 27), (3, 1, 26, 8, 9), (1, 5, 27, 29, 26), (14, 13, 12, 15), (9, 8, 12, 13), (8, 11, 17, 15, 12), (10, 9, 13, 14, 16), (21, 20, 24, 25), (17, 16, 14, 15), (17, 11, 19, 20), (16, 17, 20, 21), (10, 16, 21, 18), (23, 22, 25, 24), (20, 19, 23, 24), (18, 21, 25, 22), (19, 18, 22, 23), (30, 31, 32, 33), (26, 28, 27, 11, 8), (29, 27, 33, 32), (28, 26, 31, 30), (27, 28, 30, 33), (26, 29, 32, 31)])
_uv = me_cube_004.uv_layers.new(name='UVMap')
_uv.uv.foreach_set('vector', [0.375, 0.0, 0.625, 0.0, 0.625, 0.25, 0.375, 0.25, 0.375, 0.25, 0.625, 0.25, 0.625, 0.5, 0.375, 0.5, 0.375, 0.5, 0.625, 0.5, 0.625, 0.75, 0.375, 0.75, 0.375, 0.75, 0.625, 0.75, 0.625, 1.0, 0.375, 1.0, 0.125, 0.5, 0.375, 0.5, 0.375, 0.75, 0.125, 0.75, 0.625, 0.5, 0.625, 0.25, 0.625, 0.25, 0.625, 0.5, 0.625, 0.75, 0.625, 0.5, 0.625, 0.5, 0.625, 0.75, 0.625, 0.75, 0.625, 0.5, 0.625, 0.5, 0.625, 0.75, 0.625, 0.75, 0.625, 0.25, 0.625, 0.0, 0.625, 0.0, 0.625, 0.0, 0.625, 0.25, 0.625, 1.0, 0.625, 0.75, 0.625, 0.75, 0.625, 0.8825, 0.625, 1.0, 0.625, 0.5, 0.875, 0.5, 0.875, 0.75, 0.625, 0.75, 0.625, 0.25, 0.625, 0.0, 0.625, 0.0, 0.625, 0.25, 0.625, 1.0, 0.625, 0.75, 0.625, 0.75, 0.625, 0.75, 0.625, 1.0, 0.625, 0.5, 0.625, 0.25, 0.625, 0.25, 0.625, 0.5, 0.625, 0.5, 0.625, 0.5, 0.625, 0.75, 0.625, 0.75, 0.625, 0.5, 0.625, 0.75, 0.625, 0.5, 0.625, 0.5, 0.625, 0.75, 0.625, 0.75, 0.625, 0.75, 0.625, 0.75, 0.625, 0.75, 0.625, 0.5, 0.625, 0.75, 0.625, 0.75, 0.625, 0.5, 0.625, 0.5, 0.625, 0.5, 0.625, 0.5, 0.625, 0.5, 0.625, 0.75, 0.625, 0.5, 0.625, 0.5, 0.625, 0.75, 0.625, 0.75, 0.625, 0.75, 0.625, 0.75, 0.625, 0.75, 0.625, 0.5, 0.625, 0.5, 0.625, 0.5, 0.625, 0.5, 0.625, 0.75, 0.625, 0.5, 0.625, 0.5, 0.625, 0.75, 0.625, 0.9041, 0.625, 1.0, 0.625, 0.8825, 0.625, 0.75, 0.625, 1.0, 0.625, 0.9041, 0.625, 0.75, 0.625, 0.75, 0.625, 1.0, 0.625, 0.8825, 0.625, 0.75, 0.625, 0.75, 0.625, 0.8825, 0.625, 0.9041, 0.625, 1.0, 0.625, 1.0, 0.625, 0.9041, 0.625, 0.75, 0.625, 0.9041, 0.625, 0.9041, 0.625, 0.75, 0.625, 1.0, 0.625, 0.8825, 0.625, 0.8825, 0.625, 1.0])
me_cube_004.materials.append(mat_plant)
me_cube_004.use_remesh_fix_poles = True
me_cube_004.use_remesh_preserve_attributes = False
me_cube_004.use_mirror_vertex_groups = False
me_cube_004.update()
me_cube_005 = bpy.data.meshes.new('Cube.005')
me_cube_005.from_pydata([(-1.0, -1.0, -1.0), (-0.7577, -0.7039, 1.113), (-1.0, 1.0, -1.0), (-0.7001, 0.7658, 1.076), (1.0, -1.0, -1.0), (0.7001, -0.7658, 0.9241), (1.0, 1.0, -1.0), (0.7577, 0.7039, 0.8867), (0.118, 0.5315, 3.508), (0.1183, 1.206, 3.508), (0.8007, 1.223, 3.53), (0.8695, 0.5522, 3.518), (-0.6749, 1.306, 6.077), (-0.7103, 1.72, 6.091), (-0.3095, 1.75, 6.197), (-0.274, 1.336, 6.183), (0.5462, 1.28, 3.948), (0.5314, 0.6881, 4.077), (1.649, 1.737, 4.064), (1.583, 1.066, 4.085), (1.453, 1.279, 4.704), (1.543, 1.854, 4.53), (2.76, 1.418, 3.641), (2.642, 1.104, 3.711), (2.75, 1.229, 4.007), (2.831, 1.492, 3.869), (-0.2054, 0.1136, 2.639), (0.829, 0.1525, 2.785), (0.3066, 0.2966, 2.975), (0.1887, -0.1086, 2.315), (0.1219, -1.086, 2.707), (-0.0298, -1.081, 2.532), (0.1322, -1.015, 2.432), (0.3179, -1.027, 2.671)], [], [(0, 1, 3, 2), (2, 3, 7, 6), (6, 7, 5, 4), (4, 5, 1, 0), (2, 6, 4, 0), (7, 3, 9, 10), (11, 10, 18, 19), (5, 7, 10, 11, 27), (3, 1, 26, 8, 9), (1, 5, 27, 29, 26), (14, 13, 12, 15), (9, 8, 12, 13), (8, 11, 17, 15, 12), (10, 9, 13, 14, 16), (21, 20, 24, 25), (17, 16, 14, 15), (17, 11, 19, 20), (16, 17, 20, 21), (10, 16, 21, 18), (23, 22, 25, 24), (20, 19, 23, 24), (18, 21, 25, 22), (19, 18, 22, 23), (30, 31, 32, 33), (26, 28, 27, 11, 8), (29, 27, 33, 32), (28, 26, 31, 30), (27, 28, 30, 33), (26, 29, 32, 31)])
_uv = me_cube_005.uv_layers.new(name='UVMap')
_uv.uv.foreach_set('vector', [0.375, 0.0, 0.625, 0.0, 0.625, 0.25, 0.375, 0.25, 0.375, 0.25, 0.625, 0.25, 0.625, 0.5, 0.375, 0.5, 0.375, 0.5, 0.625, 0.5, 0.625, 0.75, 0.375, 0.75, 0.375, 0.75, 0.625, 0.75, 0.625, 1.0, 0.375, 1.0, 0.125, 0.5, 0.375, 0.5, 0.375, 0.75, 0.125, 0.75, 0.625, 0.5, 0.625, 0.25, 0.625, 0.25, 0.625, 0.5, 0.625, 0.75, 0.625, 0.5, 0.625, 0.5, 0.625, 0.75, 0.625, 0.75, 0.625, 0.5, 0.625, 0.5, 0.625, 0.75, 0.625, 0.75, 0.625, 0.25, 0.625, 0.0, 0.625, 0.0, 0.625, 0.0, 0.625, 0.25, 0.625, 1.0, 0.625, 0.75, 0.625, 0.75, 0.625, 0.8825, 0.625, 1.0, 0.625, 0.5, 0.875, 0.5, 0.875, 0.75, 0.625, 0.75, 0.625, 0.25, 0.625, 0.0, 0.625, 0.0, 0.625, 0.25, 0.625, 1.0, 0.625, 0.75, 0.625, 0.75, 0.625, 0.75, 0.625, 1.0, 0.625, 0.5, 0.625, 0.25, 0.625, 0.25, 0.625, 0.5, 0.625, 0.5, 0.625, 0.5, 0.625, 0.75, 0.625, 0.75, 0.625, 0.5, 0.625, 0.75, 0.625, 0.5, 0.625, 0.5, 0.625, 0.75, 0.625, 0.75, 0.625, 0.75, 0.625, 0.75, 0.625, 0.75, 0.625, 0.5, 0.625, 0.75, 0.625, 0.75, 0.625, 0.5, 0.625, 0.5, 0.625, 0.5, 0.625, 0.5, 0.625, 0.5, 0.625, 0.75, 0.625, 0.5, 0.625, 0.5, 0.625, 0.75, 0.625, 0.75, 0.625, 0.75, 0.625, 0.75, 0.625, 0.75, 0.625, 0.5, 0.625, 0.5, 0.625, 0.5, 0.625, 0.5, 0.625, 0.75, 0.625, 0.5, 0.625, 0.5, 0.625, 0.75, 0.625, 0.9041, 0.625, 1.0, 0.625, 0.8825, 0.625, 0.75, 0.625, 1.0, 0.625, 0.9041, 0.625, 0.75, 0.625, 0.75, 0.625, 1.0, 0.625, 0.8825, 0.625, 0.75, 0.625, 0.75, 0.625, 0.8825, 0.625, 0.9041, 0.625, 1.0, 0.625, 1.0, 0.625, 0.9041, 0.625, 0.75, 0.625, 0.9041, 0.625, 0.9041, 0.625, 0.75, 0.625, 1.0, 0.625, 0.8825, 0.625, 0.8825, 0.625, 1.0])
me_cube_005.materials.append(mat_plant)
me_cube_005.use_remesh_fix_poles = True
me_cube_005.use_remesh_preserve_attributes = False
me_cube_005.use_mirror_vertex_groups = False
me_cube_005.update()
me_cube_006 = bpy.data.meshes.new('Cube.006')
me_cube_006.from_pydata([(-1.0, -1.0, -1.0), (-0.7577, -0.7039, 1.113), (-1.0, 1.0, -1.0), (-0.7001, 0.7658, 1.076), (1.0, -1.0, -1.0), (0.7001, -0.7658, 0.9241), (1.0, 1.0, -1.0), (0.7577, 0.7039, 0.8867), (0.118, 0.5315, 3.508), (0.1183, 1.206, 3.508), (0.8007, 1.223, 3.53), (0.8695, 0.5522, 3.518), (-0.6749, 1.306, 6.077), (-0.7103, 1.72, 6.091), (-0.3095, 1.75, 6.197), (-0.274, 1.336, 6.183), (0.5462, 1.28, 3.948), (0.5314, 0.6881, 4.077), (1.649, 1.737, 4.064), (1.583, 1.066, 4.085), (1.453, 1.279, 4.704), (1.543, 1.854, 4.53), (2.76, 1.418, 3.641), (2.642, 1.104, 3.711), (2.75, 1.229, 4.007), (2.831, 1.492, 3.869), (-0.2054, 0.1136, 2.639), (0.829, 0.1525, 2.785), (0.3066, 0.2966, 2.975), (0.1887, -0.1086, 2.315), (0.1219, -1.086, 2.707), (-0.0298, -1.081, 2.532), (0.1322, -1.015, 2.432), (0.3179, -1.027, 2.671)], [], [(0, 1, 3, 2), (2, 3, 7, 6), (6, 7, 5, 4), (4, 5, 1, 0), (2, 6, 4, 0), (7, 3, 9, 10), (11, 10, 18, 19), (5, 7, 10, 11, 27), (3, 1, 26, 8, 9), (1, 5, 27, 29, 26), (14, 13, 12, 15), (9, 8, 12, 13), (8, 11, 17, 15, 12), (10, 9, 13, 14, 16), (21, 20, 24, 25), (17, 16, 14, 15), (17, 11, 19, 20), (16, 17, 20, 21), (10, 16, 21, 18), (23, 22, 25, 24), (20, 19, 23, 24), (18, 21, 25, 22), (19, 18, 22, 23), (30, 31, 32, 33), (26, 28, 27, 11, 8), (29, 27, 33, 32), (28, 26, 31, 30), (27, 28, 30, 33), (26, 29, 32, 31)])
_uv = me_cube_006.uv_layers.new(name='UVMap')
_uv.uv.foreach_set('vector', [0.375, 0.0, 0.625, 0.0, 0.625, 0.25, 0.375, 0.25, 0.375, 0.25, 0.625, 0.25, 0.625, 0.5, 0.375, 0.5, 0.375, 0.5, 0.625, 0.5, 0.625, 0.75, 0.375, 0.75, 0.375, 0.75, 0.625, 0.75, 0.625, 1.0, 0.375, 1.0, 0.125, 0.5, 0.375, 0.5, 0.375, 0.75, 0.125, 0.75, 0.625, 0.5, 0.625, 0.25, 0.625, 0.25, 0.625, 0.5, 0.625, 0.75, 0.625, 0.5, 0.625, 0.5, 0.625, 0.75, 0.625, 0.75, 0.625, 0.5, 0.625, 0.5, 0.625, 0.75, 0.625, 0.75, 0.625, 0.25, 0.625, 0.0, 0.625, 0.0, 0.625, 0.0, 0.625, 0.25, 0.625, 1.0, 0.625, 0.75, 0.625, 0.75, 0.625, 0.8825, 0.625, 1.0, 0.625, 0.5, 0.875, 0.5, 0.875, 0.75, 0.625, 0.75, 0.625, 0.25, 0.625, 0.0, 0.625, 0.0, 0.625, 0.25, 0.625, 1.0, 0.625, 0.75, 0.625, 0.75, 0.625, 0.75, 0.625, 1.0, 0.625, 0.5, 0.625, 0.25, 0.625, 0.25, 0.625, 0.5, 0.625, 0.5, 0.625, 0.5, 0.625, 0.75, 0.625, 0.75, 0.625, 0.5, 0.625, 0.75, 0.625, 0.5, 0.625, 0.5, 0.625, 0.75, 0.625, 0.75, 0.625, 0.75, 0.625, 0.75, 0.625, 0.75, 0.625, 0.5, 0.625, 0.75, 0.625, 0.75, 0.625, 0.5, 0.625, 0.5, 0.625, 0.5, 0.625, 0.5, 0.625, 0.5, 0.625, 0.75, 0.625, 0.5, 0.625, 0.5, 0.625, 0.75, 0.625, 0.75, 0.625, 0.75, 0.625, 0.75, 0.625, 0.75, 0.625, 0.5, 0.625, 0.5, 0.625, 0.5, 0.625, 0.5, 0.625, 0.75, 0.625, 0.5, 0.625, 0.5, 0.625, 0.75, 0.625, 0.9041, 0.625, 1.0, 0.625, 0.8825, 0.625, 0.75, 0.625, 1.0, 0.625, 0.9041, 0.625, 0.75, 0.625, 0.75, 0.625, 1.0, 0.625, 0.8825, 0.625, 0.75, 0.625, 0.75, 0.625, 0.8825, 0.625, 0.9041, 0.625, 1.0, 0.625, 1.0, 0.625, 0.9041, 0.625, 0.75, 0.625, 0.9041, 0.625, 0.9041, 0.625, 0.75, 0.625, 1.0, 0.625, 0.8825, 0.625, 0.8825, 0.625, 1.0])
me_cube_006.materials.append(mat_plant)
me_cube_006.use_remesh_fix_poles = True
me_cube_006.use_remesh_preserve_attributes = False
me_cube_006.use_mirror_vertex_groups = False
me_cube_006.update()
me_cube_007 = bpy.data.meshes.new('Cube.007')
me_cube_007.from_pydata([(-1.0, -1.0, -1.0), (-0.7577, -0.7039, 1.113), (-1.0, 1.0, -1.0), (-0.7001, 0.7658, 1.076), (1.0, -1.0, -1.0), (0.7001, -0.7658, 0.9241), (1.0, 1.0, -1.0), (0.7577, 0.7039, 0.8867), (0.118, 0.5315, 3.508), (0.1183, 1.206, 3.508), (0.8007, 1.223, 3.53), (0.8695, 0.5522, 3.518), (-0.6749, 1.306, 6.077), (-0.7103, 1.72, 6.091), (-0.3095, 1.75, 6.197), (-0.274, 1.336, 6.183), (0.5462, 1.28, 3.948), (0.5314, 0.6881, 4.077), (1.649, 1.737, 4.064), (1.583, 1.066, 4.085), (1.453, 1.279, 4.704), (1.543, 1.854, 4.53), (2.76, 1.418, 3.641), (2.642, 1.104, 3.711), (2.75, 1.229, 4.007), (2.831, 1.492, 3.869), (-0.2054, 0.1136, 2.639), (0.829, 0.1525, 2.785), (0.3066, 0.2966, 2.975), (0.1887, -0.1086, 2.315), (0.1219, -1.086, 2.707), (-0.0298, -1.081, 2.532), (0.1322, -1.015, 2.432), (0.3179, -1.027, 2.671)], [], [(0, 1, 3, 2), (2, 3, 7, 6), (6, 7, 5, 4), (4, 5, 1, 0), (2, 6, 4, 0), (7, 3, 9, 10), (11, 10, 18, 19), (5, 7, 10, 11, 27), (3, 1, 26, 8, 9), (1, 5, 27, 29, 26), (14, 13, 12, 15), (9, 8, 12, 13), (8, 11, 17, 15, 12), (10, 9, 13, 14, 16), (21, 20, 24, 25), (17, 16, 14, 15), (17, 11, 19, 20), (16, 17, 20, 21), (10, 16, 21, 18), (23, 22, 25, 24), (20, 19, 23, 24), (18, 21, 25, 22), (19, 18, 22, 23), (30, 31, 32, 33), (26, 28, 27, 11, 8), (29, 27, 33, 32), (28, 26, 31, 30), (27, 28, 30, 33), (26, 29, 32, 31)])
_uv = me_cube_007.uv_layers.new(name='UVMap')
_uv.uv.foreach_set('vector', [0.375, 0.0, 0.625, 0.0, 0.625, 0.25, 0.375, 0.25, 0.375, 0.25, 0.625, 0.25, 0.625, 0.5, 0.375, 0.5, 0.375, 0.5, 0.625, 0.5, 0.625, 0.75, 0.375, 0.75, 0.375, 0.75, 0.625, 0.75, 0.625, 1.0, 0.375, 1.0, 0.125, 0.5, 0.375, 0.5, 0.375, 0.75, 0.125, 0.75, 0.625, 0.5, 0.625, 0.25, 0.625, 0.25, 0.625, 0.5, 0.625, 0.75, 0.625, 0.5, 0.625, 0.5, 0.625, 0.75, 0.625, 0.75, 0.625, 0.5, 0.625, 0.5, 0.625, 0.75, 0.625, 0.75, 0.625, 0.25, 0.625, 0.0, 0.625, 0.0, 0.625, 0.0, 0.625, 0.25, 0.625, 1.0, 0.625, 0.75, 0.625, 0.75, 0.625, 0.8825, 0.625, 1.0, 0.625, 0.5, 0.875, 0.5, 0.875, 0.75, 0.625, 0.75, 0.625, 0.25, 0.625, 0.0, 0.625, 0.0, 0.625, 0.25, 0.625, 1.0, 0.625, 0.75, 0.625, 0.75, 0.625, 0.75, 0.625, 1.0, 0.625, 0.5, 0.625, 0.25, 0.625, 0.25, 0.625, 0.5, 0.625, 0.5, 0.625, 0.5, 0.625, 0.75, 0.625, 0.75, 0.625, 0.5, 0.625, 0.75, 0.625, 0.5, 0.625, 0.5, 0.625, 0.75, 0.625, 0.75, 0.625, 0.75, 0.625, 0.75, 0.625, 0.75, 0.625, 0.5, 0.625, 0.75, 0.625, 0.75, 0.625, 0.5, 0.625, 0.5, 0.625, 0.5, 0.625, 0.5, 0.625, 0.5, 0.625, 0.75, 0.625, 0.5, 0.625, 0.5, 0.625, 0.75, 0.625, 0.75, 0.625, 0.75, 0.625, 0.75, 0.625, 0.75, 0.625, 0.5, 0.625, 0.5, 0.625, 0.5, 0.625, 0.5, 0.625, 0.75, 0.625, 0.5, 0.625, 0.5, 0.625, 0.75, 0.625, 0.9041, 0.625, 1.0, 0.625, 0.8825, 0.625, 0.75, 0.625, 1.0, 0.625, 0.9041, 0.625, 0.75, 0.625, 0.75, 0.625, 1.0, 0.625, 0.8825, 0.625, 0.75, 0.625, 0.75, 0.625, 0.8825, 0.625, 0.9041, 0.625, 1.0, 0.625, 1.0, 0.625, 0.9041, 0.625, 0.75, 0.625, 0.9041, 0.625, 0.9041, 0.625, 0.75, 0.625, 1.0, 0.625, 0.8825, 0.625, 0.8825, 0.625, 1.0])
me_cube_007.materials.append(mat_plant)
me_cube_007.use_remesh_fix_poles = True
me_cube_007.use_remesh_preserve_attributes = False
me_cube_007.use_mirror_vertex_groups = False
me_cube_007.update()
me_cube_008 = bpy.data.meshes.new('Cube.008')
me_cube_008.from_pydata([(-1.0, -1.0, -1.0), (-0.7577, -0.7039, 1.113), (-1.0, 1.0, -1.0), (-0.7001, 0.7658, 1.076), (1.0, -1.0, -1.0), (0.7001, -0.7658, 0.9241), (1.0, 1.0, -1.0), (0.7577, 0.7039, 0.8867), (0.118, 0.5315, 3.508), (0.1183, 1.206, 3.508), (0.8007, 1.223, 3.53), (0.8695, 0.5522, 3.518), (-0.6749, 1.306, 6.077), (-0.7103, 1.72, 6.091), (-0.3095, 1.75, 6.197), (-0.274, 1.336, 6.183), (0.5462, 1.28, 3.948), (0.5314, 0.6881, 4.077), (1.649, 1.737, 4.064), (1.583, 1.066, 4.085), (1.453, 1.279, 4.704), (1.543, 1.854, 4.53), (2.76, 1.418, 3.641), (2.642, 1.104, 3.711), (2.75, 1.229, 4.007), (2.831, 1.492, 3.869), (-0.2054, 0.1136, 2.639), (0.829, 0.1525, 2.785), (0.3066, 0.2966, 2.975), (0.1887, -0.1086, 2.315), (0.1219, -1.086, 2.707), (-0.0298, -1.081, 2.532), (0.1322, -1.015, 2.432), (0.3179, -1.027, 2.671)], [], [(0, 1, 3, 2), (2, 3, 7, 6), (6, 7, 5, 4), (4, 5, 1, 0), (2, 6, 4, 0), (7, 3, 9, 10), (11, 10, 18, 19), (5, 7, 10, 11, 27), (3, 1, 26, 8, 9), (1, 5, 27, 29, 26), (14, 13, 12, 15), (9, 8, 12, 13), (8, 11, 17, 15, 12), (10, 9, 13, 14, 16), (21, 20, 24, 25), (17, 16, 14, 15), (17, 11, 19, 20), (16, 17, 20, 21), (10, 16, 21, 18), (23, 22, 25, 24), (20, 19, 23, 24), (18, 21, 25, 22), (19, 18, 22, 23), (30, 31, 32, 33), (26, 28, 27, 11, 8), (29, 27, 33, 32), (28, 26, 31, 30), (27, 28, 30, 33), (26, 29, 32, 31)])
_uv = me_cube_008.uv_layers.new(name='UVMap')
_uv.uv.foreach_set('vector', [0.375, 0.0, 0.625, 0.0, 0.625, 0.25, 0.375, 0.25, 0.375, 0.25, 0.625, 0.25, 0.625, 0.5, 0.375, 0.5, 0.375, 0.5, 0.625, 0.5, 0.625, 0.75, 0.375, 0.75, 0.375, 0.75, 0.625, 0.75, 0.625, 1.0, 0.375, 1.0, 0.125, 0.5, 0.375, 0.5, 0.375, 0.75, 0.125, 0.75, 0.625, 0.5, 0.625, 0.25, 0.625, 0.25, 0.625, 0.5, 0.625, 0.75, 0.625, 0.5, 0.625, 0.5, 0.625, 0.75, 0.625, 0.75, 0.625, 0.5, 0.625, 0.5, 0.625, 0.75, 0.625, 0.75, 0.625, 0.25, 0.625, 0.0, 0.625, 0.0, 0.625, 0.0, 0.625, 0.25, 0.625, 1.0, 0.625, 0.75, 0.625, 0.75, 0.625, 0.8825, 0.625, 1.0, 0.625, 0.5, 0.875, 0.5, 0.875, 0.75, 0.625, 0.75, 0.625, 0.25, 0.625, 0.0, 0.625, 0.0, 0.625, 0.25, 0.625, 1.0, 0.625, 0.75, 0.625, 0.75, 0.625, 0.75, 0.625, 1.0, 0.625, 0.5, 0.625, 0.25, 0.625, 0.25, 0.625, 0.5, 0.625, 0.5, 0.625, 0.5, 0.625, 0.75, 0.625, 0.75, 0.625, 0.5, 0.625, 0.75, 0.625, 0.5, 0.625, 0.5, 0.625, 0.75, 0.625, 0.75, 0.625, 0.75, 0.625, 0.75, 0.625, 0.75, 0.625, 0.5, 0.625, 0.75, 0.625, 0.75, 0.625, 0.5, 0.625, 0.5, 0.625, 0.5, 0.625, 0.5, 0.625, 0.5, 0.625, 0.75, 0.625, 0.5, 0.625, 0.5, 0.625, 0.75, 0.625, 0.75, 0.625, 0.75, 0.625, 0.75, 0.625, 0.75, 0.625, 0.5, 0.625, 0.5, 0.625, 0.5, 0.625, 0.5, 0.625, 0.75, 0.625, 0.5, 0.625, 0.5, 0.625, 0.75, 0.625, 0.9041, 0.625, 1.0, 0.625, 0.8825, 0.625, 0.75, 0.625, 1.0, 0.625, 0.9041, 0.625, 0.75, 0.625, 0.75, 0.625, 1.0, 0.625, 0.8825, 0.625, 0.75, 0.625, 0.75, 0.625, 0.8825, 0.625, 0.9041, 0.625, 1.0, 0.625, 1.0, 0.625, 0.9041, 0.625, 0.75, 0.625, 0.9041, 0.625, 0.9041, 0.625, 0.75, 0.625, 1.0, 0.625, 0.8825, 0.625, 0.8825, 0.625, 1.0])
me_cube_008.materials.append(mat_plant)
me_cube_008.use_remesh_fix_poles = True
me_cube_008.use_remesh_preserve_attributes = False
me_cube_008.use_mirror_vertex_groups = False
me_cube_008.update()
me_cube_009 = bpy.data.meshes.new('Cube.009')
me_cube_009.from_pydata([(-1.0, -1.0, -1.0), (-0.7577, -0.7039, 1.113), (-1.0, 1.0, -1.0), (-0.7001, 0.7658, 1.076), (1.0, -1.0, -1.0), (0.7001, -0.7658, 0.9241), (1.0, 1.0, -1.0), (0.7577, 0.7039, 0.8867), (0.118, 0.5315, 3.508), (0.1183, 1.206, 3.508), (0.8007, 1.223, 3.53), (0.8695, 0.5522, 3.518), (-0.6749, 1.306, 6.077), (-0.7103, 1.72, 6.091), (-0.3095, 1.75, 6.197), (-0.274, 1.336, 6.183), (0.5462, 1.28, 3.948), (0.5314, 0.6881, 4.077), (1.649, 1.737, 4.064), (1.583, 1.066, 4.085), (1.453, 1.279, 4.704), (1.543, 1.854, 4.53), (2.76, 1.418, 3.641), (2.642, 1.104, 3.711), (2.75, 1.229, 4.007), (2.831, 1.492, 3.869), (-0.2054, 0.1136, 2.639), (0.829, 0.1525, 2.785), (0.3066, 0.2966, 2.975), (0.1887, -0.1086, 2.315), (0.1219, -1.086, 2.707), (-0.0298, -1.081, 2.532), (0.1322, -1.015, 2.432), (0.3179, -1.027, 2.671)], [], [(0, 1, 3, 2), (2, 3, 7, 6), (6, 7, 5, 4), (4, 5, 1, 0), (2, 6, 4, 0), (7, 3, 9, 10), (11, 10, 18, 19), (5, 7, 10, 11, 27), (3, 1, 26, 8, 9), (1, 5, 27, 29, 26), (14, 13, 12, 15), (9, 8, 12, 13), (8, 11, 17, 15, 12), (10, 9, 13, 14, 16), (21, 20, 24, 25), (17, 16, 14, 15), (17, 11, 19, 20), (16, 17, 20, 21), (10, 16, 21, 18), (23, 22, 25, 24), (20, 19, 23, 24), (18, 21, 25, 22), (19, 18, 22, 23), (30, 31, 32, 33), (26, 28, 27, 11, 8), (29, 27, 33, 32), (28, 26, 31, 30), (27, 28, 30, 33), (26, 29, 32, 31)])
_uv = me_cube_009.uv_layers.new(name='UVMap')
_uv.uv.foreach_set('vector', [0.375, 0.0, 0.625, 0.0, 0.625, 0.25, 0.375, 0.25, 0.375, 0.25, 0.625, 0.25, 0.625, 0.5, 0.375, 0.5, 0.375, 0.5, 0.625, 0.5, 0.625, 0.75, 0.375, 0.75, 0.375, 0.75, 0.625, 0.75, 0.625, 1.0, 0.375, 1.0, 0.125, 0.5, 0.375, 0.5, 0.375, 0.75, 0.125, 0.75, 0.625, 0.5, 0.625, 0.25, 0.625, 0.25, 0.625, 0.5, 0.625, 0.75, 0.625, 0.5, 0.625, 0.5, 0.625, 0.75, 0.625, 0.75, 0.625, 0.5, 0.625, 0.5, 0.625, 0.75, 0.625, 0.75, 0.625, 0.25, 0.625, 0.0, 0.625, 0.0, 0.625, 0.0, 0.625, 0.25, 0.625, 1.0, 0.625, 0.75, 0.625, 0.75, 0.625, 0.8825, 0.625, 1.0, 0.625, 0.5, 0.875, 0.5, 0.875, 0.75, 0.625, 0.75, 0.625, 0.25, 0.625, 0.0, 0.625, 0.0, 0.625, 0.25, 0.625, 1.0, 0.625, 0.75, 0.625, 0.75, 0.625, 0.75, 0.625, 1.0, 0.625, 0.5, 0.625, 0.25, 0.625, 0.25, 0.625, 0.5, 0.625, 0.5, 0.625, 0.5, 0.625, 0.75, 0.625, 0.75, 0.625, 0.5, 0.625, 0.75, 0.625, 0.5, 0.625, 0.5, 0.625, 0.75, 0.625, 0.75, 0.625, 0.75, 0.625, 0.75, 0.625, 0.75, 0.625, 0.5, 0.625, 0.75, 0.625, 0.75, 0.625, 0.5, 0.625, 0.5, 0.625, 0.5, 0.625, 0.5, 0.625, 0.5, 0.625, 0.75, 0.625, 0.5, 0.625, 0.5, 0.625, 0.75, 0.625, 0.75, 0.625, 0.75, 0.625, 0.75, 0.625, 0.75, 0.625, 0.5, 0.625, 0.5, 0.625, 0.5, 0.625, 0.5, 0.625, 0.75, 0.625, 0.5, 0.625, 0.5, 0.625, 0.75, 0.625, 0.9041, 0.625, 1.0, 0.625, 0.8825, 0.625, 0.75, 0.625, 1.0, 0.625, 0.9041, 0.625, 0.75, 0.625, 0.75, 0.625, 1.0, 0.625, 0.8825, 0.625, 0.75, 0.625, 0.75, 0.625, 0.8825, 0.625, 0.9041, 0.625, 1.0, 0.625, 1.0, 0.625, 0.9041, 0.625, 0.75, 0.625, 0.9041, 0.625, 0.9041, 0.625, 0.75, 0.625, 1.0, 0.625, 0.8825, 0.625, 0.8825, 0.625, 1.0])
me_cube_009.materials.append(mat_plant)
me_cube_009.use_remesh_fix_poles = True
me_cube_009.use_remesh_preserve_attributes = False
me_cube_009.use_mirror_vertex_groups = False
me_cube_009.update()
me_cube_010 = bpy.data.meshes.new('Cube.010')
me_cube_010.from_pydata([(-1.0, -1.0, -1.0), (-0.7577, -0.7039, 1.113), (-1.0, 1.0, -1.0), (-0.7001, 0.7658, 1.076), (1.0, -1.0, -1.0), (0.7001, -0.7658, 0.9241), (1.0, 1.0, -1.0), (0.7577, 0.7039, 0.8867), (0.118, 0.5315, 3.508), (0.1183, 1.206, 3.508), (0.8007, 1.223, 3.53), (0.8695, 0.5522, 3.518), (-0.6749, 1.306, 6.077), (-0.7103, 1.72, 6.091), (-0.3095, 1.75, 6.197), (-0.274, 1.336, 6.183), (0.5462, 1.28, 3.948), (0.5314, 0.6881, 4.077), (1.649, 1.737, 4.064), (1.583, 1.066, 4.085), (1.453, 1.279, 4.704), (1.543, 1.854, 4.53), (2.76, 1.418, 3.641), (2.642, 1.104, 3.711), (2.75, 1.229, 4.007), (2.831, 1.492, 3.869), (-0.2054, 0.1136, 2.639), (0.829, 0.1525, 2.785), (0.3066, 0.2966, 2.975), (0.1887, -0.1086, 2.315), (0.1219, -1.086, 2.707), (-0.0298, -1.081, 2.532), (0.1322, -1.015, 2.432), (0.3179, -1.027, 2.671)], [], [(0, 1, 3, 2), (2, 3, 7, 6), (6, 7, 5, 4), (4, 5, 1, 0), (2, 6, 4, 0), (7, 3, 9, 10), (11, 10, 18, 19), (5, 7, 10, 11, 27), (3, 1, 26, 8, 9), (1, 5, 27, 29, 26), (14, 13, 12, 15), (9, 8, 12, 13), (8, 11, 17, 15, 12), (10, 9, 13, 14, 16), (21, 20, 24, 25), (17, 16, 14, 15), (17, 11, 19, 20), (16, 17, 20, 21), (10, 16, 21, 18), (23, 22, 25, 24), (20, 19, 23, 24), (18, 21, 25, 22), (19, 18, 22, 23), (30, 31, 32, 33), (26, 28, 27, 11, 8), (29, 27, 33, 32), (28, 26, 31, 30), (27, 28, 30, 33), (26, 29, 32, 31)])
_uv = me_cube_010.uv_layers.new(name='UVMap')
_uv.uv.foreach_set('vector', [0.375, 0.0, 0.625, 0.0, 0.625, 0.25, 0.375, 0.25, 0.375, 0.25, 0.625, 0.25, 0.625, 0.5, 0.375, 0.5, 0.375, 0.5, 0.625, 0.5, 0.625, 0.75, 0.375, 0.75, 0.375, 0.75, 0.625, 0.75, 0.625, 1.0, 0.375, 1.0, 0.125, 0.5, 0.375, 0.5, 0.375, 0.75, 0.125, 0.75, 0.625, 0.5, 0.625, 0.25, 0.625, 0.25, 0.625, 0.5, 0.625, 0.75, 0.625, 0.5, 0.625, 0.5, 0.625, 0.75, 0.625, 0.75, 0.625, 0.5, 0.625, 0.5, 0.625, 0.75, 0.625, 0.75, 0.625, 0.25, 0.625, 0.0, 0.625, 0.0, 0.625, 0.0, 0.625, 0.25, 0.625, 1.0, 0.625, 0.75, 0.625, 0.75, 0.625, 0.8825, 0.625, 1.0, 0.625, 0.5, 0.875, 0.5, 0.875, 0.75, 0.625, 0.75, 0.625, 0.25, 0.625, 0.0, 0.625, 0.0, 0.625, 0.25, 0.625, 1.0, 0.625, 0.75, 0.625, 0.75, 0.625, 0.75, 0.625, 1.0, 0.625, 0.5, 0.625, 0.25, 0.625, 0.25, 0.625, 0.5, 0.625, 0.5, 0.625, 0.5, 0.625, 0.75, 0.625, 0.75, 0.625, 0.5, 0.625, 0.75, 0.625, 0.5, 0.625, 0.5, 0.625, 0.75, 0.625, 0.75, 0.625, 0.75, 0.625, 0.75, 0.625, 0.75, 0.625, 0.5, 0.625, 0.75, 0.625, 0.75, 0.625, 0.5, 0.625, 0.5, 0.625, 0.5, 0.625, 0.5, 0.625, 0.5, 0.625, 0.75, 0.625, 0.5, 0.625, 0.5, 0.625, 0.75, 0.625, 0.75, 0.625, 0.75, 0.625, 0.75, 0.625, 0.75, 0.625, 0.5, 0.625, 0.5, 0.625, 0.5, 0.625, 0.5, 0.625, 0.75, 0.625, 0.5, 0.625, 0.5, 0.625, 0.75, 0.625, 0.9041, 0.625, 1.0, 0.625, 0.8825, 0.625, 0.75, 0.625, 1.0, 0.625, 0.9041, 0.625, 0.75, 0.625, 0.75, 0.625, 1.0, 0.625, 0.8825, 0.625, 0.75, 0.625, 0.75, 0.625, 0.8825, 0.625, 0.9041, 0.625, 1.0, 0.625, 1.0, 0.625, 0.9041, 0.625, 0.75, 0.625, 0.9041, 0.625, 0.9041, 0.625, 0.75, 0.625, 1.0, 0.625, 0.8825, 0.625, 0.8825, 0.625, 1.0])
me_cube_010.materials.append(mat_plant)
me_cube_010.use_remesh_fix_poles = True
me_cube_010.use_remesh_preserve_attributes = False
me_cube_010.use_mirror_vertex_groups = False
me_cube_010.update()
me_cube_011 = bpy.data.meshes.new('Cube.011')
me_cube_011.from_pydata([(-1.0, -1.0, -1.0), (-0.7577, -0.7039, 1.113), (-1.0, 1.0, -1.0), (-0.7001, 0.7658, 1.076), (1.0, -1.0, -1.0), (0.7001, -0.7658, 0.9241), (1.0, 1.0, -1.0), (0.7577, 0.7039, 0.8867), (0.118, 0.5315, 3.508), (0.1183, 1.206, 3.508), (0.8007, 1.223, 3.53), (0.8695, 0.5522, 3.518), (-0.6749, 1.306, 6.077), (-0.7103, 1.72, 6.091), (-0.3095, 1.75, 6.197), (-0.274, 1.336, 6.183), (0.5462, 1.28, 3.948), (0.5314, 0.6881, 4.077), (1.649, 1.737, 4.064), (1.583, 1.066, 4.085), (1.453, 1.279, 4.704), (1.543, 1.854, 4.53), (2.76, 1.418, 3.641), (2.642, 1.104, 3.711), (2.75, 1.229, 4.007), (2.831, 1.492, 3.869), (-0.2054, 0.1136, 2.639), (0.829, 0.1525, 2.785), (0.3066, 0.2966, 2.975), (0.1887, -0.1086, 2.315), (0.1219, -1.086, 2.707), (-0.0298, -1.081, 2.532), (0.1322, -1.015, 2.432), (0.3179, -1.027, 2.671)], [], [(0, 1, 3, 2), (2, 3, 7, 6), (6, 7, 5, 4), (4, 5, 1, 0), (2, 6, 4, 0), (7, 3, 9, 10), (11, 10, 18, 19), (5, 7, 10, 11, 27), (3, 1, 26, 8, 9), (1, 5, 27, 29, 26), (14, 13, 12, 15), (9, 8, 12, 13), (8, 11, 17, 15, 12), (10, 9, 13, 14, 16), (21, 20, 24, 25), (17, 16, 14, 15), (17, 11, 19, 20), (16, 17, 20, 21), (10, 16, 21, 18), (23, 22, 25, 24), (20, 19, 23, 24), (18, 21, 25, 22), (19, 18, 22, 23), (30, 31, 32, 33), (26, 28, 27, 11, 8), (29, 27, 33, 32), (28, 26, 31, 30), (27, 28, 30, 33), (26, 29, 32, 31)])
_uv = me_cube_011.uv_layers.new(name='UVMap')
_uv.uv.foreach_set('vector', [0.375, 0.0, 0.625, 0.0, 0.625, 0.25, 0.375, 0.25, 0.375, 0.25, 0.625, 0.25, 0.625, 0.5, 0.375, 0.5, 0.375, 0.5, 0.625, 0.5, 0.625, 0.75, 0.375, 0.75, 0.375, 0.75, 0.625, 0.75, 0.625, 1.0, 0.375, 1.0, 0.125, 0.5, 0.375, 0.5, 0.375, 0.75, 0.125, 0.75, 0.625, 0.5, 0.625, 0.25, 0.625, 0.25, 0.625, 0.5, 0.625, 0.75, 0.625, 0.5, 0.625, 0.5, 0.625, 0.75, 0.625, 0.75, 0.625, 0.5, 0.625, 0.5, 0.625, 0.75, 0.625, 0.75, 0.625, 0.25, 0.625, 0.0, 0.625, 0.0, 0.625, 0.0, 0.625, 0.25, 0.625, 1.0, 0.625, 0.75, 0.625, 0.75, 0.625, 0.8825, 0.625, 1.0, 0.625, 0.5, 0.875, 0.5, 0.875, 0.75, 0.625, 0.75, 0.625, 0.25, 0.625, 0.0, 0.625, 0.0, 0.625, 0.25, 0.625, 1.0, 0.625, 0.75, 0.625, 0.75, 0.625, 0.75, 0.625, 1.0, 0.625, 0.5, 0.625, 0.25, 0.625, 0.25, 0.625, 0.5, 0.625, 0.5, 0.625, 0.5, 0.625, 0.75, 0.625, 0.75, 0.625, 0.5, 0.625, 0.75, 0.625, 0.5, 0.625, 0.5, 0.625, 0.75, 0.625, 0.75, 0.625, 0.75, 0.625, 0.75, 0.625, 0.75, 0.625, 0.5, 0.625, 0.75, 0.625, 0.75, 0.625, 0.5, 0.625, 0.5, 0.625, 0.5, 0.625, 0.5, 0.625, 0.5, 0.625, 0.75, 0.625, 0.5, 0.625, 0.5, 0.625, 0.75, 0.625, 0.75, 0.625, 0.75, 0.625, 0.75, 0.625, 0.75, 0.625, 0.5, 0.625, 0.5, 0.625, 0.5, 0.625, 0.5, 0.625, 0.75, 0.625, 0.5, 0.625, 0.5, 0.625, 0.75, 0.625, 0.9041, 0.625, 1.0, 0.625, 0.8825, 0.625, 0.75, 0.625, 1.0, 0.625, 0.9041, 0.625, 0.75, 0.625, 0.75, 0.625, 1.0, 0.625, 0.8825, 0.625, 0.75, 0.625, 0.75, 0.625, 0.8825, 0.625, 0.9041, 0.625, 1.0, 0.625, 1.0, 0.625, 0.9041, 0.625, 0.75, 0.625, 0.9041, 0.625, 0.9041, 0.625, 0.75, 0.625, 1.0, 0.625, 0.8825, 0.625, 0.8825, 0.625, 1.0])
me_cube_011.materials.append(mat_plant)
me_cube_011.use_remesh_fix_poles = True
me_cube_011.use_remesh_preserve_attributes = False
me_cube_011.use_mirror_vertex_groups = False
me_cube_011.update()
me_cube_012 = bpy.data.meshes.new('Cube.012')
me_cube_012.from_pydata([(-1.0, -1.0, -1.0), (-0.7577, -0.7039, 1.113), (-1.0, 1.0, -1.0), (-0.7001, 0.7658, 1.076), (1.0, -1.0, -1.0), (0.7001, -0.7658, 0.9241), (1.0, 1.0, -1.0), (0.7577, 0.7039, 0.8867), (0.118, 0.5315, 3.508), (0.1183, 1.206, 3.508), (0.8007, 1.223, 3.53), (0.8695, 0.5522, 3.518), (-0.6749, 1.306, 6.077), (-0.7103, 1.72, 6.091), (-0.3095, 1.75, 6.197), (-0.274, 1.336, 6.183), (0.5462, 1.28, 3.948), (0.5314, 0.6881, 4.077), (1.649, 1.737, 4.064), (1.583, 1.066, 4.085), (1.453, 1.279, 4.704), (1.543, 1.854, 4.53), (2.76, 1.418, 3.641), (2.642, 1.104, 3.711), (2.75, 1.229, 4.007), (2.831, 1.492, 3.869), (-0.2054, 0.1136, 2.639), (0.829, 0.1525, 2.785), (0.3066, 0.2966, 2.975), (0.1887, -0.1086, 2.315), (0.1219, -1.086, 2.707), (-0.0298, -1.081, 2.532), (0.1322, -1.015, 2.432), (0.3179, -1.027, 2.671)], [], [(0, 1, 3, 2), (2, 3, 7, 6), (6, 7, 5, 4), (4, 5, 1, 0), (2, 6, 4, 0), (7, 3, 9, 10), (11, 10, 18, 19), (5, 7, 10, 11, 27), (3, 1, 26, 8, 9), (1, 5, 27, 29, 26), (14, 13, 12, 15), (9, 8, 12, 13), (8, 11, 17, 15, 12), (10, 9, 13, 14, 16), (21, 20, 24, 25), (17, 16, 14, 15), (17, 11, 19, 20), (16, 17, 20, 21), (10, 16, 21, 18), (23, 22, 25, 24), (20, 19, 23, 24), (18, 21, 25, 22), (19, 18, 22, 23), (30, 31, 32, 33), (26, 28, 27, 11, 8), (29, 27, 33, 32), (28, 26, 31, 30), (27, 28, 30, 33), (26, 29, 32, 31)])
_uv = me_cube_012.uv_layers.new(name='UVMap')
_uv.uv.foreach_set('vector', [0.375, 0.0, 0.625, 0.0, 0.625, 0.25, 0.375, 0.25, 0.375, 0.25, 0.625, 0.25, 0.625, 0.5, 0.375, 0.5, 0.375, 0.5, 0.625, 0.5, 0.625, 0.75, 0.375, 0.75, 0.375, 0.75, 0.625, 0.75, 0.625, 1.0, 0.375, 1.0, 0.125, 0.5, 0.375, 0.5, 0.375, 0.75, 0.125, 0.75, 0.625, 0.5, 0.625, 0.25, 0.625, 0.25, 0.625, 0.5, 0.625, 0.75, 0.625, 0.5, 0.625, 0.5, 0.625, 0.75, 0.625, 0.75, 0.625, 0.5, 0.625, 0.5, 0.625, 0.75, 0.625, 0.75, 0.625, 0.25, 0.625, 0.0, 0.625, 0.0, 0.625, 0.0, 0.625, 0.25, 0.625, 1.0, 0.625, 0.75, 0.625, 0.75, 0.625, 0.8825, 0.625, 1.0, 0.625, 0.5, 0.875, 0.5, 0.875, 0.75, 0.625, 0.75, 0.625, 0.25, 0.625, 0.0, 0.625, 0.0, 0.625, 0.25, 0.625, 1.0, 0.625, 0.75, 0.625, 0.75, 0.625, 0.75, 0.625, 1.0, 0.625, 0.5, 0.625, 0.25, 0.625, 0.25, 0.625, 0.5, 0.625, 0.5, 0.625, 0.5, 0.625, 0.75, 0.625, 0.75, 0.625, 0.5, 0.625, 0.75, 0.625, 0.5, 0.625, 0.5, 0.625, 0.75, 0.625, 0.75, 0.625, 0.75, 0.625, 0.75, 0.625, 0.75, 0.625, 0.5, 0.625, 0.75, 0.625, 0.75, 0.625, 0.5, 0.625, 0.5, 0.625, 0.5, 0.625, 0.5, 0.625, 0.5, 0.625, 0.75, 0.625, 0.5, 0.625, 0.5, 0.625, 0.75, 0.625, 0.75, 0.625, 0.75, 0.625, 0.75, 0.625, 0.75, 0.625, 0.5, 0.625, 0.5, 0.625, 0.5, 0.625, 0.5, 0.625, 0.75, 0.625, 0.5, 0.625, 0.5, 0.625, 0.75, 0.625, 0.9041, 0.625, 1.0, 0.625, 0.8825, 0.625, 0.75, 0.625, 1.0, 0.625, 0.9041, 0.625, 0.75, 0.625, 0.75, 0.625, 1.0, 0.625, 0.8825, 0.625, 0.75, 0.625, 0.75, 0.625, 0.8825, 0.625, 0.9041, 0.625, 1.0, 0.625, 1.0, 0.625, 0.9041, 0.625, 0.75, 0.625, 0.9041, 0.625, 0.9041, 0.625, 0.75, 0.625, 1.0, 0.625, 0.8825, 0.625, 0.8825, 0.625, 1.0])
me_cube_012.materials.append(mat_plant)
me_cube_012.use_remesh_fix_poles = True
me_cube_012.use_remesh_preserve_attributes = False
me_cube_012.use_mirror_vertex_groups = False
me_cube_012.update()
me_cube_013 = bpy.data.meshes.new('Cube.013')
me_cube_013.from_pydata([(-1.0, -1.0, -1.0), (-0.7577, -0.7039, 1.113), (-1.0, 1.0, -1.0), (-0.7001, 0.7658, 1.076), (1.0, -1.0, -1.0), (0.7001, -0.7658, 0.9241), (1.0, 1.0, -1.0), (0.7577, 0.7039, 0.8867), (0.118, 0.5315, 3.508), (0.1183, 1.206, 3.508), (0.8007, 1.223, 3.53), (0.8695, 0.5522, 3.518), (-0.6749, 1.306, 6.077), (-0.7103, 1.72, 6.091), (-0.3095, 1.75, 6.197), (-0.274, 1.336, 6.183), (0.5462, 1.28, 3.948), (0.5314, 0.6881, 4.077), (1.649, 1.737, 4.064), (1.583, 1.066, 4.085), (1.453, 1.279, 4.704), (1.543, 1.854, 4.53), (2.76, 1.418, 3.641), (2.642, 1.104, 3.711), (2.75, 1.229, 4.007), (2.831, 1.492, 3.869), (-0.2054, 0.1136, 2.639), (0.829, 0.1525, 2.785), (0.3066, 0.2966, 2.975), (0.1887, -0.1086, 2.315), (0.1219, -1.086, 2.707), (-0.0298, -1.081, 2.532), (0.1322, -1.015, 2.432), (0.3179, -1.027, 2.671)], [], [(0, 1, 3, 2), (2, 3, 7, 6), (6, 7, 5, 4), (4, 5, 1, 0), (2, 6, 4, 0), (7, 3, 9, 10), (11, 10, 18, 19), (5, 7, 10, 11, 27), (3, 1, 26, 8, 9), (1, 5, 27, 29, 26), (14, 13, 12, 15), (9, 8, 12, 13), (8, 11, 17, 15, 12), (10, 9, 13, 14, 16), (21, 20, 24, 25), (17, 16, 14, 15), (17, 11, 19, 20), (16, 17, 20, 21), (10, 16, 21, 18), (23, 22, 25, 24), (20, 19, 23, 24), (18, 21, 25, 22), (19, 18, 22, 23), (30, 31, 32, 33), (26, 28, 27, 11, 8), (29, 27, 33, 32), (28, 26, 31, 30), (27, 28, 30, 33), (26, 29, 32, 31)])
_uv = me_cube_013.uv_layers.new(name='UVMap')
_uv.uv.foreach_set('vector', [0.375, 0.0, 0.625, 0.0, 0.625, 0.25, 0.375, 0.25, 0.375, 0.25, 0.625, 0.25, 0.625, 0.5, 0.375, 0.5, 0.375, 0.5, 0.625, 0.5, 0.625, 0.75, 0.375, 0.75, 0.375, 0.75, 0.625, 0.75, 0.625, 1.0, 0.375, 1.0, 0.125, 0.5, 0.375, 0.5, 0.375, 0.75, 0.125, 0.75, 0.625, 0.5, 0.625, 0.25, 0.625, 0.25, 0.625, 0.5, 0.625, 0.75, 0.625, 0.5, 0.625, 0.5, 0.625, 0.75, 0.625, 0.75, 0.625, 0.5, 0.625, 0.5, 0.625, 0.75, 0.625, 0.75, 0.625, 0.25, 0.625, 0.0, 0.625, 0.0, 0.625, 0.0, 0.625, 0.25, 0.625, 1.0, 0.625, 0.75, 0.625, 0.75, 0.625, 0.8825, 0.625, 1.0, 0.625, 0.5, 0.875, 0.5, 0.875, 0.75, 0.625, 0.75, 0.625, 0.25, 0.625, 0.0, 0.625, 0.0, 0.625, 0.25, 0.625, 1.0, 0.625, 0.75, 0.625, 0.75, 0.625, 0.75, 0.625, 1.0, 0.625, 0.5, 0.625, 0.25, 0.625, 0.25, 0.625, 0.5, 0.625, 0.5, 0.625, 0.5, 0.625, 0.75, 0.625, 0.75, 0.625, 0.5, 0.625, 0.75, 0.625, 0.5, 0.625, 0.5, 0.625, 0.75, 0.625, 0.75, 0.625, 0.75, 0.625, 0.75, 0.625, 0.75, 0.625, 0.5, 0.625, 0.75, 0.625, 0.75, 0.625, 0.5, 0.625, 0.5, 0.625, 0.5, 0.625, 0.5, 0.625, 0.5, 0.625, 0.75, 0.625, 0.5, 0.625, 0.5, 0.625, 0.75, 0.625, 0.75, 0.625, 0.75, 0.625, 0.75, 0.625, 0.75, 0.625, 0.5, 0.625, 0.5, 0.625, 0.5, 0.625, 0.5, 0.625, 0.75, 0.625, 0.5, 0.625, 0.5, 0.625, 0.75, 0.625, 0.9041, 0.625, 1.0, 0.625, 0.8825, 0.625, 0.75, 0.625, 1.0, 0.625, 0.9041, 0.625, 0.75, 0.625, 0.75, 0.625, 1.0, 0.625, 0.8825, 0.625, 0.75, 0.625, 0.75, 0.625, 0.8825, 0.625, 0.9041, 0.625, 1.0, 0.625, 1.0, 0.625, 0.9041, 0.625, 0.75, 0.625, 0.9041, 0.625, 0.9041, 0.625, 0.75, 0.625, 1.0, 0.625, 0.8825, 0.625, 0.8825, 0.625, 1.0])
me_cube_013.materials.append(mat_plant)
me_cube_013.use_remesh_fix_poles = True
me_cube_013.use_remesh_preserve_attributes = False
me_cube_013.use_mirror_vertex_groups = False
me_cube_013.update()
me_cube_014 = bpy.data.meshes.new('Cube.014')
me_cube_014.from_pydata([(-1.0, -1.0, -1.0), (-0.7577, -0.7039, 1.113), (-1.0, 1.0, -1.0), (-0.7001, 0.7658, 1.076), (1.0, -1.0, -1.0), (0.7001, -0.7658, 0.9241), (1.0, 1.0, -1.0), (0.7577, 0.7039, 0.8867), (0.118, 0.5315, 3.508), (0.1183, 1.206, 3.508), (0.8007, 1.223, 3.53), (0.8695, 0.5522, 3.518), (-0.6749, 1.306, 6.077), (-0.7103, 1.72, 6.091), (-0.3095, 1.75, 6.197), (-0.274, 1.336, 6.183), (0.5462, 1.28, 3.948), (0.5314, 0.6881, 4.077), (1.649, 1.737, 4.064), (1.583, 1.066, 4.085), (1.453, 1.279, 4.704), (1.543, 1.854, 4.53), (2.76, 1.418, 3.641), (2.642, 1.104, 3.711), (2.75, 1.229, 4.007), (2.831, 1.492, 3.869), (-0.2054, 0.1136, 2.639), (0.829, 0.1525, 2.785), (0.3066, 0.2966, 2.975), (0.1887, -0.1086, 2.315), (0.1219, -1.086, 2.707), (-0.0298, -1.081, 2.532), (0.1322, -1.015, 2.432), (0.3179, -1.027, 2.671)], [], [(0, 1, 3, 2), (2, 3, 7, 6), (6, 7, 5, 4), (4, 5, 1, 0), (2, 6, 4, 0), (7, 3, 9, 10), (11, 10, 18, 19), (5, 7, 10, 11, 27), (3, 1, 26, 8, 9), (1, 5, 27, 29, 26), (14, 13, 12, 15), (9, 8, 12, 13), (8, 11, 17, 15, 12), (10, 9, 13, 14, 16), (21, 20, 24, 25), (17, 16, 14, 15), (17, 11, 19, 20), (16, 17, 20, 21), (10, 16, 21, 18), (23, 22, 25, 24), (20, 19, 23, 24), (18, 21, 25, 22), (19, 18, 22, 23), (30, 31, 32, 33), (26, 28, 27, 11, 8), (29, 27, 33, 32), (28, 26, 31, 30), (27, 28, 30, 33), (26, 29, 32, 31)])
_uv = me_cube_014.uv_layers.new(name='UVMap')
_uv.uv.foreach_set('vector', [0.375, 0.0, 0.625, 0.0, 0.625, 0.25, 0.375, 0.25, 0.375, 0.25, 0.625, 0.25, 0.625, 0.5, 0.375, 0.5, 0.375, 0.5, 0.625, 0.5, 0.625, 0.75, 0.375, 0.75, 0.375, 0.75, 0.625, 0.75, 0.625, 1.0, 0.375, 1.0, 0.125, 0.5, 0.375, 0.5, 0.375, 0.75, 0.125, 0.75, 0.625, 0.5, 0.625, 0.25, 0.625, 0.25, 0.625, 0.5, 0.625, 0.75, 0.625, 0.5, 0.625, 0.5, 0.625, 0.75, 0.625, 0.75, 0.625, 0.5, 0.625, 0.5, 0.625, 0.75, 0.625, 0.75, 0.625, 0.25, 0.625, 0.0, 0.625, 0.0, 0.625, 0.0, 0.625, 0.25, 0.625, 1.0, 0.625, 0.75, 0.625, 0.75, 0.625, 0.8825, 0.625, 1.0, 0.625, 0.5, 0.875, 0.5, 0.875, 0.75, 0.625, 0.75, 0.625, 0.25, 0.625, 0.0, 0.625, 0.0, 0.625, 0.25, 0.625, 1.0, 0.625, 0.75, 0.625, 0.75, 0.625, 0.75, 0.625, 1.0, 0.625, 0.5, 0.625, 0.25, 0.625, 0.25, 0.625, 0.5, 0.625, 0.5, 0.625, 0.5, 0.625, 0.75, 0.625, 0.75, 0.625, 0.5, 0.625, 0.75, 0.625, 0.5, 0.625, 0.5, 0.625, 0.75, 0.625, 0.75, 0.625, 0.75, 0.625, 0.75, 0.625, 0.75, 0.625, 0.5, 0.625, 0.75, 0.625, 0.75, 0.625, 0.5, 0.625, 0.5, 0.625, 0.5, 0.625, 0.5, 0.625, 0.5, 0.625, 0.75, 0.625, 0.5, 0.625, 0.5, 0.625, 0.75, 0.625, 0.75, 0.625, 0.75, 0.625, 0.75, 0.625, 0.75, 0.625, 0.5, 0.625, 0.5, 0.625, 0.5, 0.625, 0.5, 0.625, 0.75, 0.625, 0.5, 0.625, 0.5, 0.625, 0.75, 0.625, 0.9041, 0.625, 1.0, 0.625, 0.8825, 0.625, 0.75, 0.625, 1.0, 0.625, 0.9041, 0.625, 0.75, 0.625, 0.75, 0.625, 1.0, 0.625, 0.8825, 0.625, 0.75, 0.625, 0.75, 0.625, 0.8825, 0.625, 0.9041, 0.625, 1.0, 0.625, 1.0, 0.625, 0.9041, 0.625, 0.75, 0.625, 0.9041, 0.625, 0.9041, 0.625, 0.75, 0.625, 1.0, 0.625, 0.8825, 0.625, 0.8825, 0.625, 1.0])
me_cube_014.materials.append(mat_plant)
me_cube_014.use_remesh_fix_poles = True
me_cube_014.use_remesh_preserve_attributes = False
me_cube_014.use_mirror_vertex_groups = False
me_cube_014.update()
me_cube_015 = bpy.data.meshes.new('Cube.015')
me_cube_015.from_pydata([(-1.0, -1.0, -1.0), (-0.7577, -0.7039, 1.113), (-1.0, 1.0, -1.0), (-0.7001, 0.7658, 1.076), (1.0, -1.0, -1.0), (0.7001, -0.7658, 0.9241), (1.0, 1.0, -1.0), (0.7577, 0.7039, 0.8867), (0.118, 0.5315, 3.508), (0.1183, 1.206, 3.508), (0.8007, 1.223, 3.53), (0.8695, 0.5522, 3.518), (-0.6749, 1.306, 6.077), (-0.7103, 1.72, 6.091), (-0.3095, 1.75, 6.197), (-0.274, 1.336, 6.183), (0.5462, 1.28, 3.948), (0.5314, 0.6881, 4.077), (1.649, 1.737, 4.064), (1.583, 1.066, 4.085), (1.453, 1.279, 4.704), (1.543, 1.854, 4.53), (2.76, 1.418, 3.641), (2.642, 1.104, 3.711), (2.75, 1.229, 4.007), (2.831, 1.492, 3.869), (-0.2054, 0.1136, 2.639), (0.829, 0.1525, 2.785), (0.3066, 0.2966, 2.975), (0.1887, -0.1086, 2.315), (0.1219, -1.086, 2.707), (-0.0298, -1.081, 2.532), (0.1322, -1.015, 2.432), (0.3179, -1.027, 2.671)], [], [(0, 1, 3, 2), (2, 3, 7, 6), (6, 7, 5, 4), (4, 5, 1, 0), (2, 6, 4, 0), (7, 3, 9, 10), (11, 10, 18, 19), (5, 7, 10, 11, 27), (3, 1, 26, 8, 9), (1, 5, 27, 29, 26), (14, 13, 12, 15), (9, 8, 12, 13), (8, 11, 17, 15, 12), (10, 9, 13, 14, 16), (21, 20, 24, 25), (17, 16, 14, 15), (17, 11, 19, 20), (16, 17, 20, 21), (10, 16, 21, 18), (23, 22, 25, 24), (20, 19, 23, 24), (18, 21, 25, 22), (19, 18, 22, 23), (30, 31, 32, 33), (26, 28, 27, 11, 8), (29, 27, 33, 32), (28, 26, 31, 30), (27, 28, 30, 33), (26, 29, 32, 31)])
_uv = me_cube_015.uv_layers.new(name='UVMap')
_uv.uv.foreach_set('vector', [0.375, 0.0, 0.625, 0.0, 0.625, 0.25, 0.375, 0.25, 0.375, 0.25, 0.625, 0.25, 0.625, 0.5, 0.375, 0.5, 0.375, 0.5, 0.625, 0.5, 0.625, 0.75, 0.375, 0.75, 0.375, 0.75, 0.625, 0.75, 0.625, 1.0, 0.375, 1.0, 0.125, 0.5, 0.375, 0.5, 0.375, 0.75, 0.125, 0.75, 0.625, 0.5, 0.625, 0.25, 0.625, 0.25, 0.625, 0.5, 0.625, 0.75, 0.625, 0.5, 0.625, 0.5, 0.625, 0.75, 0.625, 0.75, 0.625, 0.5, 0.625, 0.5, 0.625, 0.75, 0.625, 0.75, 0.625, 0.25, 0.625, 0.0, 0.625, 0.0, 0.625, 0.0, 0.625, 0.25, 0.625, 1.0, 0.625, 0.75, 0.625, 0.75, 0.625, 0.8825, 0.625, 1.0, 0.625, 0.5, 0.875, 0.5, 0.875, 0.75, 0.625, 0.75, 0.625, 0.25, 0.625, 0.0, 0.625, 0.0, 0.625, 0.25, 0.625, 1.0, 0.625, 0.75, 0.625, 0.75, 0.625, 0.75, 0.625, 1.0, 0.625, 0.5, 0.625, 0.25, 0.625, 0.25, 0.625, 0.5, 0.625, 0.5, 0.625, 0.5, 0.625, 0.75, 0.625, 0.75, 0.625, 0.5, 0.625, 0.75, 0.625, 0.5, 0.625, 0.5, 0.625, 0.75, 0.625, 0.75, 0.625, 0.75, 0.625, 0.75, 0.625, 0.75, 0.625, 0.5, 0.625, 0.75, 0.625, 0.75, 0.625, 0.5, 0.625, 0.5, 0.625, 0.5, 0.625, 0.5, 0.625, 0.5, 0.625, 0.75, 0.625, 0.5, 0.625, 0.5, 0.625, 0.75, 0.625, 0.75, 0.625, 0.75, 0.625, 0.75, 0.625, 0.75, 0.625, 0.5, 0.625, 0.5, 0.625, 0.5, 0.625, 0.5, 0.625, 0.75, 0.625, 0.5, 0.625, 0.5, 0.625, 0.75, 0.625, 0.9041, 0.625, 1.0, 0.625, 0.8825, 0.625, 0.75, 0.625, 1.0, 0.625, 0.9041, 0.625, 0.75, 0.625, 0.75, 0.625, 1.0, 0.625, 0.8825, 0.625, 0.75, 0.625, 0.75, 0.625, 0.8825, 0.625, 0.9041, 0.625, 1.0, 0.625, 1.0, 0.625, 0.9041, 0.625, 0.75, 0.625, 0.9041, 0.625, 0.9041, 0.625, 0.75, 0.625, 1.0, 0.625, 0.8825, 0.625, 0.8825, 0.625, 1.0])
me_cube_015.materials.append(mat_plant)
me_cube_015.use_remesh_fix_poles = True
me_cube_015.use_remesh_preserve_attributes = False
me_cube_015.use_mirror_vertex_groups = False
me_cube_015.update()
me_cube_016 = bpy.data.meshes.new('Cube.016')
me_cube_016.from_pydata([(-1.0, -1.0, -1.0), (-0.7577, -0.7039, 1.113), (-1.0, 1.0, -1.0), (-0.7001, 0.7658, 1.076), (1.0, -1.0, -1.0), (0.7001, -0.7658, 0.9241), (1.0, 1.0, -1.0), (0.7577, 0.7039, 0.8867), (0.118, 0.5315, 3.508), (0.1183, 1.206, 3.508), (0.8007, 1.223, 3.53), (0.8695, 0.5522, 3.518), (-0.6749, 1.306, 6.077), (-0.7103, 1.72, 6.091), (-0.3095, 1.75, 6.197), (-0.274, 1.336, 6.183), (0.5462, 1.28, 3.948), (0.5314, 0.6881, 4.077), (1.649, 1.737, 4.064), (1.583, 1.066, 4.085), (1.453, 1.279, 4.704), (1.543, 1.854, 4.53), (2.76, 1.418, 3.641), (2.642, 1.104, 3.711), (2.75, 1.229, 4.007), (2.831, 1.492, 3.869), (-0.2054, 0.1136, 2.639), (0.829, 0.1525, 2.785), (0.3066, 0.2966, 2.975), (0.1887, -0.1086, 2.315), (0.1219, -1.086, 2.707), (-0.0298, -1.081, 2.532), (0.1322, -1.015, 2.432), (0.3179, -1.027, 2.671)], [], [(0, 1, 3, 2), (2, 3, 7, 6), (6, 7, 5, 4), (4, 5, 1, 0), (2, 6, 4, 0), (7, 3, 9, 10), (11, 10, 18, 19), (5, 7, 10, 11, 27), (3, 1, 26, 8, 9), (1, 5, 27, 29, 26), (14, 13, 12, 15), (9, 8, 12, 13), (8, 11, 17, 15, 12), (10, 9, 13, 14, 16), (21, 20, 24, 25), (17, 16, 14, 15), (17, 11, 19, 20), (16, 17, 20, 21), (10, 16, 21, 18), (23, 22, 25, 24), (20, 19, 23, 24), (18, 21, 25, 22), (19, 18, 22, 23), (30, 31, 32, 33), (26, 28, 27, 11, 8), (29, 27, 33, 32), (28, 26, 31, 30), (27, 28, 30, 33), (26, 29, 32, 31)])
_uv = me_cube_016.uv_layers.new(name='UVMap')
_uv.uv.foreach_set('vector', [0.375, 0.0, 0.625, 0.0, 0.625, 0.25, 0.375, 0.25, 0.375, 0.25, 0.625, 0.25, 0.625, 0.5, 0.375, 0.5, 0.375, 0.5, 0.625, 0.5, 0.625, 0.75, 0.375, 0.75, 0.375, 0.75, 0.625, 0.75, 0.625, 1.0, 0.375, 1.0, 0.125, 0.5, 0.375, 0.5, 0.375, 0.75, 0.125, 0.75, 0.625, 0.5, 0.625, 0.25, 0.625, 0.25, 0.625, 0.5, 0.625, 0.75, 0.625, 0.5, 0.625, 0.5, 0.625, 0.75, 0.625, 0.75, 0.625, 0.5, 0.625, 0.5, 0.625, 0.75, 0.625, 0.75, 0.625, 0.25, 0.625, 0.0, 0.625, 0.0, 0.625, 0.0, 0.625, 0.25, 0.625, 1.0, 0.625, 0.75, 0.625, 0.75, 0.625, 0.8825, 0.625, 1.0, 0.625, 0.5, 0.875, 0.5, 0.875, 0.75, 0.625, 0.75, 0.625, 0.25, 0.625, 0.0, 0.625, 0.0, 0.625, 0.25, 0.625, 1.0, 0.625, 0.75, 0.625, 0.75, 0.625, 0.75, 0.625, 1.0, 0.625, 0.5, 0.625, 0.25, 0.625, 0.25, 0.625, 0.5, 0.625, 0.5, 0.625, 0.5, 0.625, 0.75, 0.625, 0.75, 0.625, 0.5, 0.625, 0.75, 0.625, 0.5, 0.625, 0.5, 0.625, 0.75, 0.625, 0.75, 0.625, 0.75, 0.625, 0.75, 0.625, 0.75, 0.625, 0.5, 0.625, 0.75, 0.625, 0.75, 0.625, 0.5, 0.625, 0.5, 0.625, 0.5, 0.625, 0.5, 0.625, 0.5, 0.625, 0.75, 0.625, 0.5, 0.625, 0.5, 0.625, 0.75, 0.625, 0.75, 0.625, 0.75, 0.625, 0.75, 0.625, 0.75, 0.625, 0.5, 0.625, 0.5, 0.625, 0.5, 0.625, 0.5, 0.625, 0.75, 0.625, 0.5, 0.625, 0.5, 0.625, 0.75, 0.625, 0.9041, 0.625, 1.0, 0.625, 0.8825, 0.625, 0.75, 0.625, 1.0, 0.625, 0.9041, 0.625, 0.75, 0.625, 0.75, 0.625, 1.0, 0.625, 0.8825, 0.625, 0.75, 0.625, 0.75, 0.625, 0.8825, 0.625, 0.9041, 0.625, 1.0, 0.625, 1.0, 0.625, 0.9041, 0.625, 0.75, 0.625, 0.9041, 0.625, 0.9041, 0.625, 0.75, 0.625, 1.0, 0.625, 0.8825, 0.625, 0.8825, 0.625, 1.0])
me_cube_016.materials.append(mat_plant)
me_cube_016.use_remesh_fix_poles = True
me_cube_016.use_remesh_preserve_attributes = False
me_cube_016.use_mirror_vertex_groups = False
me_cube_016.update()
me_cube_017 = bpy.data.meshes.new('Cube.017')
me_cube_017.from_pydata([(-1.0, -1.0, -1.0), (-0.7577, -0.7039, 1.113), (-1.0, 1.0, -1.0), (-0.7001, 0.7658, 1.076), (1.0, -1.0, -1.0), (0.7001, -0.7658, 0.9241), (1.0, 1.0, -1.0), (0.7577, 0.7039, 0.8867), (0.118, 0.5315, 3.508), (0.1183, 1.206, 3.508), (0.8007, 1.223, 3.53), (0.8695, 0.5522, 3.518), (-0.6749, 1.306, 6.077), (-0.7103, 1.72, 6.091), (-0.3095, 1.75, 6.197), (-0.274, 1.336, 6.183), (0.5462, 1.28, 3.948), (0.5314, 0.6881, 4.077), (1.649, 1.737, 4.064), (1.583, 1.066, 4.085), (1.453, 1.279, 4.704), (1.543, 1.854, 4.53), (2.76, 1.418, 3.641), (2.642, 1.104, 3.711), (2.75, 1.229, 4.007), (2.831, 1.492, 3.869), (-0.2054, 0.1136, 2.639), (0.829, 0.1525, 2.785), (0.3066, 0.2966, 2.975), (0.1887, -0.1086, 2.315), (0.1219, -1.086, 2.707), (-0.0298, -1.081, 2.532), (0.1322, -1.015, 2.432), (0.3179, -1.027, 2.671)], [], [(0, 1, 3, 2), (2, 3, 7, 6), (6, 7, 5, 4), (4, 5, 1, 0), (2, 6, 4, 0), (7, 3, 9, 10), (11, 10, 18, 19), (5, 7, 10, 11, 27), (3, 1, 26, 8, 9), (1, 5, 27, 29, 26), (14, 13, 12, 15), (9, 8, 12, 13), (8, 11, 17, 15, 12), (10, 9, 13, 14, 16), (21, 20, 24, 25), (17, 16, 14, 15), (17, 11, 19, 20), (16, 17, 20, 21), (10, 16, 21, 18), (23, 22, 25, 24), (20, 19, 23, 24), (18, 21, 25, 22), (19, 18, 22, 23), (30, 31, 32, 33), (26, 28, 27, 11, 8), (29, 27, 33, 32), (28, 26, 31, 30), (27, 28, 30, 33), (26, 29, 32, 31)])
_uv = me_cube_017.uv_layers.new(name='UVMap')
_uv.uv.foreach_set('vector', [0.375, 0.0, 0.625, 0.0, 0.625, 0.25, 0.375, 0.25, 0.375, 0.25, 0.625, 0.25, 0.625, 0.5, 0.375, 0.5, 0.375, 0.5, 0.625, 0.5, 0.625, 0.75, 0.375, 0.75, 0.375, 0.75, 0.625, 0.75, 0.625, 1.0, 0.375, 1.0, 0.125, 0.5, 0.375, 0.5, 0.375, 0.75, 0.125, 0.75, 0.625, 0.5, 0.625, 0.25, 0.625, 0.25, 0.625, 0.5, 0.625, 0.75, 0.625, 0.5, 0.625, 0.5, 0.625, 0.75, 0.625, 0.75, 0.625, 0.5, 0.625, 0.5, 0.625, 0.75, 0.625, 0.75, 0.625, 0.25, 0.625, 0.0, 0.625, 0.0, 0.625, 0.0, 0.625, 0.25, 0.625, 1.0, 0.625, 0.75, 0.625, 0.75, 0.625, 0.8825, 0.625, 1.0, 0.625, 0.5, 0.875, 0.5, 0.875, 0.75, 0.625, 0.75, 0.625, 0.25, 0.625, 0.0, 0.625, 0.0, 0.625, 0.25, 0.625, 1.0, 0.625, 0.75, 0.625, 0.75, 0.625, 0.75, 0.625, 1.0, 0.625, 0.5, 0.625, 0.25, 0.625, 0.25, 0.625, 0.5, 0.625, 0.5, 0.625, 0.5, 0.625, 0.75, 0.625, 0.75, 0.625, 0.5, 0.625, 0.75, 0.625, 0.5, 0.625, 0.5, 0.625, 0.75, 0.625, 0.75, 0.625, 0.75, 0.625, 0.75, 0.625, 0.75, 0.625, 0.5, 0.625, 0.75, 0.625, 0.75, 0.625, 0.5, 0.625, 0.5, 0.625, 0.5, 0.625, 0.5, 0.625, 0.5, 0.625, 0.75, 0.625, 0.5, 0.625, 0.5, 0.625, 0.75, 0.625, 0.75, 0.625, 0.75, 0.625, 0.75, 0.625, 0.75, 0.625, 0.5, 0.625, 0.5, 0.625, 0.5, 0.625, 0.5, 0.625, 0.75, 0.625, 0.5, 0.625, 0.5, 0.625, 0.75, 0.625, 0.9041, 0.625, 1.0, 0.625, 0.8825, 0.625, 0.75, 0.625, 1.0, 0.625, 0.9041, 0.625, 0.75, 0.625, 0.75, 0.625, 1.0, 0.625, 0.8825, 0.625, 0.75, 0.625, 0.75, 0.625, 0.8825, 0.625, 0.9041, 0.625, 1.0, 0.625, 1.0, 0.625, 0.9041, 0.625, 0.75, 0.625, 0.9041, 0.625, 0.9041, 0.625, 0.75, 0.625, 1.0, 0.625, 0.8825, 0.625, 0.8825, 0.625, 1.0])
me_cube_017.materials.append(mat_plant)
me_cube_017.use_remesh_fix_poles = True
me_cube_017.use_remesh_preserve_attributes = False
me_cube_017.use_mirror_vertex_groups = False
me_cube_017.update()
me_cube_018 = bpy.data.meshes.new('Cube.018')
me_cube_018.from_pydata([(-1.0, -1.0, -1.0), (-0.7577, -0.7039, 1.113), (-1.0, 1.0, -1.0), (-0.7001, 0.7658, 1.076), (1.0, -1.0, -1.0), (0.7001, -0.7658, 0.9241), (1.0, 1.0, -1.0), (0.7577, 0.7039, 0.8867), (0.118, 0.5315, 3.508), (0.1183, 1.206, 3.508), (0.8007, 1.223, 3.53), (0.8695, 0.5522, 3.518), (-0.6749, 1.306, 6.077), (-0.7103, 1.72, 6.091), (-0.3095, 1.75, 6.197), (-0.274, 1.336, 6.183), (0.5462, 1.28, 3.948), (0.5314, 0.6881, 4.077), (1.649, 1.737, 4.064), (1.583, 1.066, 4.085), (1.453, 1.279, 4.704), (1.543, 1.854, 4.53), (2.76, 1.418, 3.641), (2.642, 1.104, 3.711), (2.75, 1.229, 4.007), (2.831, 1.492, 3.869), (-0.2054, 0.1136, 2.639), (0.829, 0.1525, 2.785), (0.3066, 0.2966, 2.975), (0.1887, -0.1086, 2.315), (0.1219, -1.086, 2.707), (-0.0298, -1.081, 2.532), (0.1322, -1.015, 2.432), (0.3179, -1.027, 2.671)], [], [(0, 1, 3, 2), (2, 3, 7, 6), (6, 7, 5, 4), (4, 5, 1, 0), (2, 6, 4, 0), (7, 3, 9, 10), (11, 10, 18, 19), (5, 7, 10, 11, 27), (3, 1, 26, 8, 9), (1, 5, 27, 29, 26), (14, 13, 12, 15), (9, 8, 12, 13), (8, 11, 17, 15, 12), (10, 9, 13, 14, 16), (21, 20, 24, 25), (17, 16, 14, 15), (17, 11, 19, 20), (16, 17, 20, 21), (10, 16, 21, 18), (23, 22, 25, 24), (20, 19, 23, 24), (18, 21, 25, 22), (19, 18, 22, 23), (30, 31, 32, 33), (26, 28, 27, 11, 8), (29, 27, 33, 32), (28, 26, 31, 30), (27, 28, 30, 33), (26, 29, 32, 31)])
_uv = me_cube_018.uv_layers.new(name='UVMap')
_uv.uv.foreach_set('vector', [0.375, 0.0, 0.625, 0.0, 0.625, 0.25, 0.375, 0.25, 0.375, 0.25, 0.625, 0.25, 0.625, 0.5, 0.375, 0.5, 0.375, 0.5, 0.625, 0.5, 0.625, 0.75, 0.375, 0.75, 0.375, 0.75, 0.625, 0.75, 0.625, 1.0, 0.375, 1.0, 0.125, 0.5, 0.375, 0.5, 0.375, 0.75, 0.125, 0.75, 0.625, 0.5, 0.625, 0.25, 0.625, 0.25, 0.625, 0.5, 0.625, 0.75, 0.625, 0.5, 0.625, 0.5, 0.625, 0.75, 0.625, 0.75, 0.625, 0.5, 0.625, 0.5, 0.625, 0.75, 0.625, 0.75, 0.625, 0.25, 0.625, 0.0, 0.625, 0.0, 0.625, 0.0, 0.625, 0.25, 0.625, 1.0, 0.625, 0.75, 0.625, 0.75, 0.625, 0.8825, 0.625, 1.0, 0.625, 0.5, 0.875, 0.5, 0.875, 0.75, 0.625, 0.75, 0.625, 0.25, 0.625, 0.0, 0.625, 0.0, 0.625, 0.25, 0.625, 1.0, 0.625, 0.75, 0.625, 0.75, 0.625, 0.75, 0.625, 1.0, 0.625, 0.5, 0.625, 0.25, 0.625, 0.25, 0.625, 0.5, 0.625, 0.5, 0.625, 0.5, 0.625, 0.75, 0.625, 0.75, 0.625, 0.5, 0.625, 0.75, 0.625, 0.5, 0.625, 0.5, 0.625, 0.75, 0.625, 0.75, 0.625, 0.75, 0.625, 0.75, 0.625, 0.75, 0.625, 0.5, 0.625, 0.75, 0.625, 0.75, 0.625, 0.5, 0.625, 0.5, 0.625, 0.5, 0.625, 0.5, 0.625, 0.5, 0.625, 0.75, 0.625, 0.5, 0.625, 0.5, 0.625, 0.75, 0.625, 0.75, 0.625, 0.75, 0.625, 0.75, 0.625, 0.75, 0.625, 0.5, 0.625, 0.5, 0.625, 0.5, 0.625, 0.5, 0.625, 0.75, 0.625, 0.5, 0.625, 0.5, 0.625, 0.75, 0.625, 0.9041, 0.625, 1.0, 0.625, 0.8825, 0.625, 0.75, 0.625, 1.0, 0.625, 0.9041, 0.625, 0.75, 0.625, 0.75, 0.625, 1.0, 0.625, 0.8825, 0.625, 0.75, 0.625, 0.75, 0.625, 0.8825, 0.625, 0.9041, 0.625, 1.0, 0.625, 1.0, 0.625, 0.9041, 0.625, 0.75, 0.625, 0.9041, 0.625, 0.9041, 0.625, 0.75, 0.625, 1.0, 0.625, 0.8825, 0.625, 0.8825, 0.625, 1.0])
me_cube_018.materials.append(mat_plant)
me_cube_018.use_remesh_fix_poles = True
me_cube_018.use_remesh_preserve_attributes = False
me_cube_018.use_mirror_vertex_groups = False
me_cube_018.update()

# ---- objects
ob_cube = bpy.data.objects.new('Cube', me_cube)
ob_cube_001 = bpy.data.objects.new('Cube.001', me_cube_001)
ob_cube_002 = bpy.data.objects.new('Cube.002', me_cube_002)
ob_cube_003 = bpy.data.objects.new('Cube.003', me_cube_003)
ob_cube_004 = bpy.data.objects.new('Cube.004', me_cube_004)
ob_cube_005 = bpy.data.objects.new('Cube.005', me_cube_005)
ob_cube_006 = bpy.data.objects.new('Cube.006', me_cube_006)
ob_cube_007 = bpy.data.objects.new('Cube.007', me_cube_007)
ob_cube_008 = bpy.data.objects.new('Cube.008', me_cube_008)
ob_cube_009 = bpy.data.objects.new('Cube.009', me_cube_009)
ob_cube_010 = bpy.data.objects.new('Cube.010', me_cube_010)
ob_cube_011 = bpy.data.objects.new('Cube.011', me_cube_011)
ob_cube_012 = bpy.data.objects.new('Cube.012', me_cube_012)
ob_cube_013 = bpy.data.objects.new('Cube.013', me_cube_013)
ob_cube_014 = bpy.data.objects.new('Cube.014', me_cube_014)
ob_cube_015 = bpy.data.objects.new('Cube.015', me_cube_015)
ob_cube_016 = bpy.data.objects.new('Cube.016', me_cube_016)
ob_cube_017 = bpy.data.objects.new('Cube.017', me_cube_017)
ob_cube_018 = bpy.data.objects.new('Cube.018', me_cube_018)

# ---- transforms, parenting, visibility, modifiers, constraints
ob_cube.location = (0.0, 0.0, 0.0)
ob_cube.scale = (6.399, 3.973, 0.9773)
ob_cube.lock_rotations_4d = False
ob_cube.empty_display_type = 'ARROWS'
ob_cube.lineart.crease_threshold = 0.0
ob_cube_001.location = (4.769, -2.147, 0.5637)
ob_cube_001.scale = (0.2279, 0.2279, 0.2279)
ob_cube_001.lineart.crease_threshold = 0.0
ob_cube_002.location = (4.769, -0.05867, 0.5637)
ob_cube_002.rotation_euler = (0.0005215, -0.03509, 1.612)
ob_cube_002.scale = (0.2279, 0.2279, 0.2279)
ob_cube_002.lineart.crease_threshold = 0.0
ob_cube_003.location = (4.769, 2.267, 0.5129)
ob_cube_003.rotation_euler = (0.286, 0.1155, -2.177)
ob_cube_003.scale = (0.2279, 0.2279, 0.2279)
ob_cube_003.lineart.crease_threshold = 0.0
ob_cube_004.location = (2.779, 2.187, 0.5637)
ob_cube_004.rotation_euler = (0.0, -0.0, -3.142)
ob_cube_004.scale = (0.2279, 0.2279, 0.2279)
ob_cube_004.lineart.crease_threshold = 0.0
ob_cube_005.location = (2.778, 0.09938, 0.5637)
ob_cube_005.rotation_euler = (0.0005215, -0.03509, -1.53)
ob_cube_005.scale = (0.2279, 0.2279, 0.2279)
ob_cube_005.lineart.crease_threshold = 0.0
ob_cube_006.location = (2.777, -2.226, 0.5129)
ob_cube_006.rotation_euler = (0.286, 0.1155, -5.319)
ob_cube_006.scale = (0.2279, 0.2279, 0.2279)
ob_cube_006.lineart.crease_threshold = 0.0
ob_cube_007.location = (0.943, -2.147, 0.5637)
ob_cube_007.scale = (0.2279, 0.2279, 0.2279)
ob_cube_007.lineart.crease_threshold = 0.0
ob_cube_008.location = (0.943, -0.05867, 0.5637)
ob_cube_008.rotation_euler = (0.0005215, -0.03509, 1.612)
ob_cube_008.scale = (0.2279, 0.2279, 0.2279)
ob_cube_008.lineart.crease_threshold = 0.0
ob_cube_009.location = (0.943, 2.267, 0.5129)
ob_cube_009.rotation_euler = (0.286, 0.1155, -2.177)
ob_cube_009.scale = (0.2279, 0.2279, 0.2279)
ob_cube_009.lineart.crease_threshold = 0.0
ob_cube_010.location = (-1.047, 2.187, 0.5637)
ob_cube_010.rotation_euler = (0.0, -0.0, -3.142)
ob_cube_010.scale = (0.2279, 0.2279, 0.2279)
ob_cube_010.lineart.crease_threshold = 0.0
ob_cube_011.location = (-1.048, 0.09938, 0.5637)
ob_cube_011.rotation_euler = (0.0005215, -0.03509, -1.53)
ob_cube_011.scale = (0.2279, 0.2279, 0.2279)
ob_cube_011.lineart.crease_threshold = 0.0
ob_cube_012.location = (-1.049, -2.226, 0.5129)
ob_cube_012.rotation_euler = (0.286, 0.1155, -5.319)
ob_cube_012.scale = (0.2279, 0.2279, 0.2279)
ob_cube_012.lineart.crease_threshold = 0.0
ob_cube_013.location = (-2.822, -2.147, 0.5637)
ob_cube_013.scale = (0.2279, 0.2279, 0.2279)
ob_cube_013.lineart.crease_threshold = 0.0
ob_cube_014.location = (-2.822, -0.05867, 0.5637)
ob_cube_014.rotation_euler = (0.0005215, -0.03509, 1.612)
ob_cube_014.scale = (0.2279, 0.2279, 0.2279)
ob_cube_014.lineart.crease_threshold = 0.0
ob_cube_015.location = (-2.822, 2.267, 0.5129)
ob_cube_015.rotation_euler = (0.286, 0.1155, -2.177)
ob_cube_015.scale = (0.2279, 0.2279, 0.2279)
ob_cube_015.lineart.crease_threshold = 0.0
ob_cube_016.location = (-4.812, 2.187, 0.5637)
ob_cube_016.rotation_euler = (0.0, -0.0, -3.142)
ob_cube_016.scale = (0.2279, 0.2279, 0.2279)
ob_cube_016.lineart.crease_threshold = 0.0
ob_cube_017.location = (-4.813, 0.09938, 0.5637)
ob_cube_017.rotation_euler = (0.0005215, -0.03509, -1.53)
ob_cube_017.scale = (0.2279, 0.2279, 0.2279)
ob_cube_017.lineart.crease_threshold = 0.0
ob_cube_018.location = (-4.814, -2.226, 0.5129)
ob_cube_018.rotation_euler = (0.286, 0.1155, -5.319)
ob_cube_018.scale = (0.2279, 0.2279, 0.2279)
ob_cube_018.lineart.crease_threshold = 0.0

# ---- collection membership
col_collection.objects.link(ob_cube)
col_collection.objects.link(ob_cube_001)
col_collection.objects.link(ob_cube_002)
col_collection.objects.link(ob_cube_003)
col_collection.objects.link(ob_cube_004)
col_collection.objects.link(ob_cube_005)
col_collection.objects.link(ob_cube_006)
col_collection.objects.link(ob_cube_007)
col_collection.objects.link(ob_cube_008)
col_collection.objects.link(ob_cube_009)
col_collection.objects.link(ob_cube_010)
col_collection.objects.link(ob_cube_011)
col_collection.objects.link(ob_cube_012)
col_collection.objects.link(ob_cube_013)
col_collection.objects.link(ob_cube_014)
col_collection.objects.link(ob_cube_015)
col_collection.objects.link(ob_cube_016)
col_collection.objects.link(ob_cube_017)
col_collection.objects.link(ob_cube_018)

# ---- scene / render settings (as saved in the file)
scene.frame_start = 1; scene.frame_end = 250; scene.frame_set(1)
scene.render.engine = 'BLENDER_EEVEE_NEXT'
scene.cycles.use_denoising = False
scene.cycles.samples = 128
scene.cycles.sampling_pattern = 'TABULATED_SOBOL'
scene.cycles.use_adaptive_sampling = False
scene.cycles.use_light_tree = False
scene.view_settings.view_transform = 'Filmic'
bpy.context.view_layer.update()

# ---- added for rendering (the .blend has no active camera and no usable light): camera, sun
cam_auto = bpy.data.cameras.new('AutoCamera')
cam_auto.lens = 50.0
cam_auto.sensor_width = 36.0
cam_auto.clip_end = 1000.0
ob_auto_camera = bpy.data.objects.new('AutoCamera', cam_auto)
scene.collection.objects.link(ob_auto_camera)
ob_auto_camera.location = (14.2075, -17.049, 11.8792)
ob_auto_camera.rotation_euler = (1.09748, -7.21219e-08, 0.694738)
scene.camera = ob_auto_camera
light_auto_sun = bpy.data.lights.new('AutoSun', 'SUN')
light_auto_sun.energy = 3.0
light_auto_sun.angle = 0.0523599
ob_auto_sun = bpy.data.objects.new('AutoSun', light_auto_sun)
scene.collection.objects.link(ob_auto_sun)
ob_auto_sun.rotation_euler = (0.872665, 0.174533, 0.523599)
bpy.context.view_layer.update()
